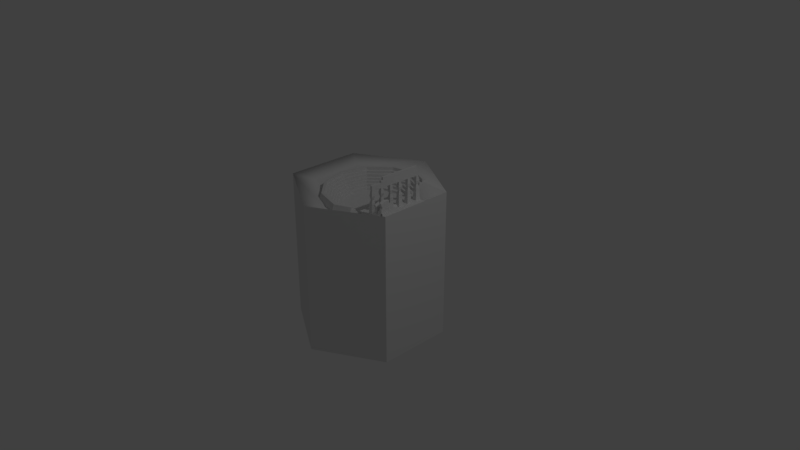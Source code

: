 # Source: ruin3.blend  (saved by Blender 2.79.0; exported with 4.5.12 LTS)
import bpy
from mathutils import Matrix  # noqa: F401  (used for matrix-valued properties, if any)

bpy.ops.wm.read_factory_settings(use_empty=True)
scene = bpy.context.scene
scene.name = 'Scene'

# ---- collections
col_collection_1 = bpy.data.collections.new('Collection 1'); scene.collection.children.link(col_collection_1)

# ---- materials (node trees are filled in below, after node groups)
mat_material_002 = bpy.data.materials.new('Material.002')
mat_material_002.alpha_threshold = 0.0
mat_material_002.use_transparent_shadow = False
mat_material_002.roughness = 0.5
mat_material_023 = bpy.data.materials.new('Material.023')
mat_material_023.alpha_threshold = 0.0
mat_material_023.use_transparent_shadow = False
mat_material_023.roughness = 0.5

# ---- material node trees

# ---- world
world_world = bpy.data.worlds.new('World'); scene.world = world_world
world_world.color = (0.05088, 0.05088, 0.05088)
world_world.use_sun_shadow = False
world_world.sun_shadow_jitter_overblur = 0.0
world_world.cycles.sampling_method = 'MANUAL'

# ---- cameras
cam_camera = bpy.data.cameras.new('Camera')
cam_camera.clip_end = 100.0
cam_camera.lens = 35.0
cam_camera.sensor_width = 32.0
cam_camera.sensor_height = 18.0
cam_camera.ortho_scale = 7.314
cam_camera.dof.focus_distance = 0.0
cam_camera.dof.aperture_fstop = 128.0

# ---- lights
light_lamp = bpy.data.lights.new('Lamp', 'POINT')
light_lamp.transmission_factor = 0.0
light_lamp.cutoff_distance = 30.0
light_lamp.energy = 100.0
light_lamp.shadow_buffer_clip_start = 1.001
light_lamp.shadow_soft_size = 0.1
light_lamp.shadow_maximum_resolution = 0.006
light_lamp.use_absolute_resolution = True

# ---- meshes
me_cylinder = bpy.data.meshes.new('Cylinder')
me_cylinder.from_pydata([(0.0, 1.0, -1.0), (0.0, 1.0, 1.0), (0.866, 0.5, -1.0), (0.866, 0.5, 1.0), (0.866, -0.5, -1.0), (0.866, -0.5, 1.0), (-8.742e-08, -1.0, -1.0), (-8.742e-08, -1.0, 1.0), (-0.866, -0.5, -1.0), (-0.866, -0.5, 1.0), (-0.866, 0.5, -1.0), (-0.866, 0.5, 1.0), (0.0, 1.0, -0.329), (0.866, 0.5, -0.329), (0.866, -0.5, -0.329), (-8.742e-08, -1.0, -0.329), (-0.866, -0.5, -0.329), (-0.866, 0.5, -0.329), (0.0, 1.0, 0.3272), (0.866, 0.5, 0.3272), (0.866, -0.5, 0.3272), (-8.742e-08, -1.0, 0.3272), (-0.866, -0.5, 0.3272), (-0.866, 0.5, 0.3272), (-6.257e-09, 0.69, 0.8994), (0.5973, 0.3448, 0.7281), (0.5987, -0.3443, 0.7083), (-6.699e-08, -0.6936, 0.8884), (-0.5987, -0.3443, 0.9447), (-0.5973, 0.3448, 0.9523), (0.05379, 0.3718, 0.5751), (0.2264, 0.1308, 0.6877), (0.2265, -0.1304, 0.6182), (0.05379, -0.3868, 0.6365), (-0.2803, -0.1909, 0.5813), (-0.2802, 0.1943, 0.6432), (-1.519e-08, 0.0043, 0.6619)], [], [(18, 1, 3, 19), (19, 3, 5, 20), (20, 5, 7, 21), (21, 7, 9, 22), (9, 7, 27, 28), (23, 11, 1, 18), (22, 9, 11, 23), (1, 11, 29, 24), (8, 16, 17, 10), (10, 17, 12, 0), (6, 15, 16, 8), (4, 14, 15, 6), (2, 13, 14, 4), (0, 12, 13, 2), (16, 22, 23, 17), (17, 23, 18, 12), (15, 21, 22, 16), (14, 20, 21, 15), (13, 19, 20, 14), (12, 18, 19, 13), (5, 3, 25, 26), (11, 9, 28, 29), (3, 1, 24, 25), (7, 5, 26, 27), (29, 28, 34, 35), (27, 26, 32, 33), (25, 24, 30, 31), (24, 29, 35, 30), (28, 27, 33, 34), (26, 25, 31, 32), (30, 35, 36), (34, 33, 36), (32, 31, 36), (35, 34, 36), (33, 32, 36), (31, 30, 36)])
me_cylinder.polygons.foreach_set('use_smooth', [0, 0, 0, 0, 1, 0, 0, 1, 0, 0, 0, 0, 0, 0, 0, 0, 0, 0, 0, 0, 1, 1, 1, 1, 1, 1, 1, 1, 1, 1, 1, 1, 1, 1, 1, 1])
_uv = me_cylinder.uv_layers.new(name='UVMap')
_uv.uv.foreach_set('vector', [0.1667, 0.2213, 0.1667, 0.3334, 0.0001035, 0.3334, 9.852e-05, 0.2213, 0.9999, 0.2212, 0.9999, 0.3334, 0.8333, 0.3334, 0.8333, 0.2212, 0.8333, 0.2212, 0.8333, 0.3334, 0.6666, 0.3334, 0.6666, 0.2212, 0.6666, 0.2212, 0.6666, 0.3334, 0.5, 0.3334, 0.5, 0.2212, 0.01493, 0.7439, 0.01834, 0.2463, 0.1694, 0.3246, 0.1646, 0.6675, 0.3334, 0.2213, 0.3334, 0.3334, 0.1667, 0.3334, 0.1667, 0.2213, 0.5, 0.2212, 0.5, 0.3334, 0.3334, 0.3334, 0.3334, 0.2213, 0.9811, 0.7457, 0.4979, 0.9952, 0.4982, 0.84, 0.831, 0.6678, 0.5, 9.425e-05, 0.5, 0.1119, 0.3334, 0.1119, 0.3334, 9.974e-05, 0.3334, 9.974e-05, 0.3334, 0.1119, 0.1667, 0.1119, 0.1667, 0.0001064, 0.6666, 9.1e-05, 0.6666, 0.1119, 0.5, 0.1119, 0.5, 9.425e-05, 0.8333, 8.916e-05, 0.8333, 0.1119, 0.6666, 0.1119, 0.6666, 9.1e-05, 0.9999, 8.916e-05, 0.9999, 0.1119, 0.8333, 0.1119, 0.8333, 8.916e-05, 0.1667, 0.0001064, 0.1667, 0.1119, 9.386e-05, 0.1119, 8.916e-05, 0.0001134, 0.5, 0.1119, 0.5, 0.2212, 0.3334, 0.2213, 0.3334, 0.1119, 0.3334, 0.1119, 0.3334, 0.2213, 0.1667, 0.2213, 0.1667, 0.1119, 0.6666, 0.1119, 0.6666, 0.2212, 0.5, 0.2212, 0.5, 0.1119, 0.8333, 0.1119, 0.8333, 0.2212, 0.6666, 0.2212, 0.6666, 0.1119, 0.9999, 0.1119, 0.9999, 0.2212, 0.8333, 0.2212, 0.8333, 0.1119, 0.1667, 0.1119, 0.1667, 0.2213, 9.852e-05, 0.2213, 9.386e-05, 0.1119, 0.4975, -0.004635, 0.9811, 0.2455, 0.8313, 0.3232, 0.4983, 0.1499, 0.4979, 0.9952, 0.01493, 0.7439, 0.1646, 0.6675, 0.4982, 0.84, 0.9811, 0.2455, 0.9811, 0.7457, 0.831, 0.6678, 0.8313, 0.3232, 0.01834, 0.2463, 0.4975, -0.004635, 0.4983, 0.1499, 0.1694, 0.3246, 0.4982, 0.84, 0.1646, 0.6675, 0.372, 0.5598, 0.4974, 0.625, 0.1694, 0.3246, 0.4983, 0.1499, 0.4977, 0.3648, 0.3716, 0.4295, 0.8313, 0.3232, 0.831, 0.6678, 0.62, 0.5583, 0.6233, 0.4298, 0.831, 0.6678, 0.4982, 0.84, 0.4974, 0.625, 0.62, 0.5583, 0.1646, 0.6675, 0.1694, 0.3246, 0.3716, 0.4295, 0.372, 0.5598, 0.4983, 0.1499, 0.8313, 0.3232, 0.6233, 0.4298, 0.4977, 0.3648, 0.62, 0.5583, 0.4974, 0.625, 0.499, 0.4956, 0.372, 0.5598, 0.3716, 0.4295, 0.499, 0.4956, 0.4977, 0.3648, 0.6233, 0.4298, 0.499, 0.4956, 0.4974, 0.625, 0.372, 0.5598, 0.499, 0.4956, 0.3716, 0.4295, 0.4977, 0.3648, 0.499, 0.4956, 0.6233, 0.4298, 0.62, 0.5583, 0.499, 0.4956])
me_cylinder.materials.append(mat_material_002)
me_cylinder.use_remesh_preserve_volume = False
me_cylinder.use_remesh_preserve_attributes = False
me_cylinder.use_mirror_vertex_groups = False
me_cylinder.update()
me_cylinder_004 = bpy.data.meshes.new('Cylinder.004')
me_cylinder_004.from_pydata([(-2.532, -0.8572, -1.0), (-2.532, -0.8572, 1.0), (-2.032, -0.9912, -1.0), (-2.032, -0.9912, 1.0), (-2.032, -2.723, -1.0), (-2.032, -2.723, 1.0), (-2.532, -2.857, -1.0), (-2.532, -2.857, 1.0), (-3.032, -2.723, -1.0), (-3.032, -2.723, 1.0), (-3.398, -2.357, -1.0), (-3.398, -2.357, 1.0), (-3.532, -1.857, -1.0), (-3.532, -1.857, 1.0), (-3.398, -1.357, -1.0), (-3.398, -1.357, 1.0), (-3.032, -0.9912, -1.0), (-3.032, -0.9912, 1.0), (-2.532, -0.8161, -1.041), (-2.532, -0.8161, 1.041), (-2.532, -2.898, -1.041), (-2.532, -2.898, 1.041), (-3.052, -2.759, -1.041), (-3.052, -2.759, 1.041), (-3.433, -2.378, -1.041), (-3.433, -2.378, 1.041), (-3.573, -1.857, -1.041), (-3.573, -1.857, 1.041), (-3.433, -1.337, -1.041), (-3.433, -1.337, 1.041), (-3.052, -0.9555, -1.041), (-3.052, -0.9555, 1.041), (-2.026, -2.717, -1.0), (-2.026, -2.763, 1.041), (-2.026, -2.734, 1.012), (-2.026, -2.717, 1.0), (-2.026, -2.763, -1.041), (-2.026, -2.734, -1.012), (-2.026, -0.9805, 1.012), (-2.026, -0.9517, 1.041), (-2.026, -0.9517, -1.041), (-2.026, -0.9974, 1.0), (-2.026, -0.9805, -1.012), (-2.026, -0.9974, -1.0), (-2.032, -0.9912, 2.615), (-2.532, -0.8572, 2.615), (-2.532, -2.857, 2.615), (-2.032, -2.723, 2.615), (-3.032, -2.723, 2.615), (-3.398, -2.357, 2.615), (-3.573, -1.857, 2.657), (-3.532, -1.857, 2.615), (-3.398, -1.357, 2.615), (-3.433, -1.337, 2.657), (-3.032, -0.9912, 2.615), (-2.026, -0.9517, 2.657), (-2.532, -0.8161, 2.657), (-3.052, -2.759, 2.657), (-2.532, -2.898, 2.657), (-3.433, -2.378, 2.657), (-3.052, -0.9555, 2.657), (-2.026, -2.763, 2.657), (-2.026, -2.734, 2.628), (-2.026, -0.9805, 2.628), (-3.627, -1.857, 2.657), (-3.477, -1.297, 2.657), (-2.01, -0.8835, 2.657), (-2.508, -0.7376, 2.657), (-3.067, -2.827, 2.657), (-2.508, -2.977, 2.657), (-3.477, -2.417, 2.657), (-3.067, -0.8876, 2.657), (-2.01, -2.831, 2.657), (-3.627, -1.857, 4.407), (-3.477, -1.297, 4.407), (-2.01, -0.8835, 4.407), (-2.508, -0.7376, 4.407), (-3.067, -2.827, 4.407), (-2.508, -2.977, 4.407), (-3.477, -2.417, 4.407), (-3.067, -0.8876, 4.407), (-2.01, -2.831, 4.407), (-3.691, -1.857, 4.407), (-3.528, -1.251, 4.407), (-1.989, -0.8026, 4.407), (-2.478, -0.6446, 4.407), (-3.085, -2.907, 4.407), (-2.478, -3.07, 4.407), (-3.528, -2.464, 4.407), (-3.085, -0.8071, 4.407), (-1.989, -2.912, 4.407), (-3.691, -1.857, 6.126), (-3.528, -1.251, 6.126), (-1.989, -0.8026, 6.126), (-2.478, -0.6446, 6.126), (-3.085, -2.907, 6.126), (-2.478, -3.07, 6.126), (-3.528, -2.464, 6.126), (-3.085, -0.8071, 6.126), (-1.989, -2.912, 6.126), (-3.752, -1.857, 6.126), (-3.577, -1.206, 6.126), (-1.963, -0.7245, 6.126), (-2.449, -0.5548, 6.126), (-3.1, -2.985, 6.126), (-2.449, -3.16, 6.126), (-3.577, -2.508, 6.126), (-3.1, -0.7293, 6.126), (-1.963, -2.99, 6.126), (-3.752, -1.857, 7.76), (-3.577, -1.206, 7.76), (-1.963, -0.7245, 7.76), (-2.449, -0.5548, 7.76), (-3.1, -2.985, 7.76), (-2.449, -3.16, 7.76), (-3.577, -2.508, 7.76), (-3.1, -0.7293, 7.76), (-1.963, -2.99, 7.76), (-3.815, -1.857, 7.76), (-3.628, -1.159, 7.76), (-1.933, -0.6421, 7.76), (-2.418, -0.4601, 7.76), (-3.116, -3.067, 7.76), (-2.418, -3.254, 7.76), (-3.628, -2.556, 7.76), (-3.116, -0.6473, 7.76), (-1.933, -3.072, 7.76), (-3.815, -1.857, 9.774), (-3.628, -1.159, 9.774), (-1.933, -0.6421, 9.774), (-2.418, -0.4601, 9.774), (-3.116, -3.067, 9.774), (-2.418, -3.254, 9.774), (-3.628, -2.556, 9.774), (-3.116, -0.6473, 9.774), (-1.933, -3.072, 9.774), (-3.881, -1.857, 9.774), (-3.68, -1.109, 9.774), (-1.892, -0.5556, 9.774), (-2.384, -0.3606, 9.774), (-3.132, -3.153, 9.774), (-2.384, -3.354, 9.774), (-3.68, -2.606, 9.774), (-3.132, -0.5611, 9.774), (-1.892, -3.159, 9.774), (-3.881, -1.857, 11.53), (-3.68, -1.109, 11.53), (-1.892, -0.5556, 11.53), (-2.384, -0.3606, 11.53), (-3.132, -3.153, 11.53), (-2.384, -3.354, 11.53), (-3.68, -2.606, 11.53), (-3.132, -0.5611, 11.53), (-1.892, -3.159, 11.53), (-3.947, -1.857, 11.53), (-3.733, -1.059, 11.53), (-1.863, -0.4681, 11.53), (-2.35, -0.2601, 11.53), (-3.148, -3.24, 11.53), (-2.35, -3.454, 11.53), (-3.733, -2.656, 11.53), (-3.148, -0.474, 11.53), (-1.863, -3.246, 11.53), (-3.947, -1.857, 13.76), (-3.733, -1.059, 13.76), (-1.863, -0.4681, 13.76), (-2.35, -0.2601, 13.76), (-3.148, -3.24, 13.76), (-2.35, -3.454, 13.76), (-3.733, -2.656, 13.76), (-3.148, -0.474, 13.76), (-1.863, -3.246, 13.76), (-4.018, -1.857, 13.76), (-3.789, -1.004, 13.76), (-1.811, -0.3738, 13.76), (-2.312, -0.1517, 13.76), (-3.165, -3.334, 13.76), (-2.312, -3.563, 13.76), (-3.789, -2.71, 13.76), (-3.165, -0.3802, 13.76), (-1.811, -3.341, 13.76), (-2.236, 0.1469, -1.041), (-2.236, -3.861, -1.041), (-3.239, -3.593, -1.041), (-3.972, -2.859, -1.041), (-4.241, -1.857, -1.041), (-3.972, -0.8552, -1.041), (-3.239, -0.1216, -1.041), (-1.698, -3.6, -1.041), (-1.698, -0.1142, -1.041), (-0.8643, -1.688, 5.179)], [], [(9, 11, 49, 48), (27, 25, 59, 50), (16, 14, 28, 30), (6, 4, 37, 36, 20), (13, 15, 52, 51), (31, 29, 53, 60), (2, 0, 18, 40, 42), (10, 8, 22, 24), (3, 1, 17, 15, 13, 11, 9, 7, 5, 35, 41), (7, 9, 48, 46), (0, 2, 43, 32, 4, 6, 8, 10, 12, 14, 16), (18, 19, 39, 40), (20, 21, 23, 22), (22, 23, 25, 24), (24, 25, 27, 26), (26, 27, 29, 28), (28, 29, 31, 30), (30, 31, 19, 18), (12, 10, 24, 26), (25, 23, 57, 59), (8, 6, 20, 22), (0, 16, 30, 18), (3, 41, 38), (21, 33, 61, 58), (33, 34, 62, 61), (4, 32, 37), (14, 12, 26, 28), (42, 43, 2), (36, 33, 21, 20), (34, 33, 36, 37, 32, 43, 42, 40, 39, 38, 41, 35), (34, 35, 5), (52, 54, 60, 53), (47, 46, 58, 61, 62), (45, 44, 63, 55, 56), (48, 57, 59, 49), (51, 52, 53, 50), (49, 51, 50, 59), (46, 58, 57, 48), (54, 45, 56, 60), (15, 17, 54, 52), (3, 38, 63, 44), (23, 21, 58, 57), (19, 31, 60, 56), (38, 39, 55, 63), (34, 5, 47, 62), (17, 1, 45, 54), (1, 3, 44, 45), (29, 27, 50, 53), (11, 13, 51, 49), (5, 7, 46, 47), (39, 19, 56, 55), (56, 67, 71, 60), (53, 65, 64, 50), (59, 70, 68, 57), (55, 66, 67, 56), (58, 61, 72, 69), (60, 71, 65, 53), (50, 64, 70, 59), (57, 68, 69, 58), (66, 75, 76, 67), (69, 72, 81, 78), (71, 80, 74, 65), (64, 73, 79, 70), (68, 77, 78, 69), (67, 76, 80, 71), (65, 74, 73, 64), (70, 79, 77, 68), (80, 89, 83, 74), (73, 82, 88, 79), (77, 86, 87, 78), (76, 85, 89, 80), (74, 83, 82, 73), (79, 88, 86, 77), (75, 84, 85, 76), (78, 81, 90, 87), (85, 94, 98, 89), (83, 92, 91, 82), (88, 97, 95, 86), (84, 93, 94, 85), (87, 90, 99, 96), (89, 98, 92, 83), (82, 91, 97, 88), (86, 95, 96, 87), (92, 101, 100, 91), (97, 106, 104, 95), (93, 102, 103, 94), (96, 99, 108, 105), (98, 107, 101, 92), (91, 100, 106, 97), (95, 104, 105, 96), (94, 103, 107, 98), (105, 108, 117, 114), (107, 116, 110, 101), (100, 109, 115, 106), (104, 113, 114, 105), (103, 112, 116, 107), (101, 110, 109, 100), (106, 115, 113, 104), (102, 111, 112, 103), (109, 118, 124, 115), (113, 122, 123, 114), (112, 121, 125, 116), (110, 119, 118, 109), (115, 124, 122, 113), (111, 120, 121, 112), (114, 117, 126, 123), (116, 125, 119, 110), (121, 130, 134, 125), (119, 128, 127, 118), (124, 133, 131, 122), (120, 129, 130, 121), (123, 126, 135, 132), (125, 134, 128, 119), (118, 127, 133, 124), (122, 131, 132, 123), (133, 142, 140, 131), (129, 138, 139, 130), (132, 135, 144, 141), (134, 143, 137, 128), (127, 136, 142, 133), (131, 140, 141, 132), (130, 139, 143, 134), (128, 137, 136, 127), (141, 144, 153, 150), (143, 152, 146, 137), (136, 145, 151, 142), (140, 149, 150, 141), (139, 148, 152, 143), (137, 146, 145, 136), (142, 151, 149, 140), (138, 147, 148, 139), (149, 158, 159, 150), (148, 157, 161, 152), (146, 155, 154, 145), (151, 160, 158, 149), (147, 156, 157, 148), (150, 153, 162, 159), (152, 161, 155, 146), (145, 154, 160, 151), (157, 166, 170, 161), (155, 164, 163, 154), (160, 169, 167, 158), (156, 165, 166, 157), (159, 162, 171, 168), (161, 170, 164, 155), (154, 163, 169, 160), (158, 167, 168, 159), (165, 174, 175, 166), (168, 171, 180, 177), (170, 179, 173, 164), (163, 172, 178, 169), (167, 176, 177, 168), (166, 175, 179, 170), (164, 173, 172, 163), (169, 178, 176, 167), (26, 24, 184, 185), (18, 30, 187, 181), (18, 40, 189, 181), (22, 20, 182, 183), (28, 26, 185, 186), (36, 20, 182, 188), (22, 24, 184, 183), (28, 30, 187, 186), (173, 172, 185, 186), (179, 173, 186, 187), (175, 179, 187, 181), (174, 175, 181, 189), (172, 178, 184, 185), (178, 176, 183, 184), (176, 177, 182, 183), (177, 182, 188, 180), (39, 40, 189, 174, 165, 156, 147, 138, 129, 120, 111, 102, 93, 84, 75, 66, 55), (72, 81, 90, 99, 108, 117, 126, 135, 144, 153, 162, 171, 180, 188, 36, 33, 61)])
_uv = me_cylinder_004.uv_layers.new(name='UVMap')
_uv.uv.foreach_set('vector', [0.581, 0.509, 0.6387, 0.509, 0.6387, 0.9455, 0.581, 0.9455, 0.3258, 0.5377, 0.3802, 0.5377, 0.3802, 0.9324, 0.3258, 0.9324, 0.1255, 0.1199, 0.06522, 0.2257, 0.05785, 0.2145, 0.1214, 0.1025, 0.1694, 0.7553, 0.2647, 0.7389, 0.2641, 0.7482, 0.2601, 0.7636, 0.1677, 0.776, 0.3281, 0.3416, 0.3858, 0.3416, 0.3858, 0.7781, 0.3281, 0.7781, 0.2172, 0.5377, 0.2715, 0.5377, 0.2715, 0.9324, 0.2172, 0.9324, 0.2926, 0.1123, 0.2039, 0.08297, 0.2036, 0.06299, 0.289, 0.08789, 0.2924, 0.1036, 0.04597, 0.5441, 0.09345, 0.6814, 0.08751, 0.6972, 0.03741, 0.5515, 0.6777, 0.185, 0.7622, 0.2096, 0.8236, 0.2978, 0.8558, 0.4223, 0.8576, 0.5552, 0.8315, 0.6703, 0.7846, 0.7453, 0.7269, 0.766, 0.6705, 0.7277, 0.6669, 0.7237, 0.6742, 0.1871, 0.455, 0.509, 0.5127, 0.509, 0.5127, 0.9455, 0.455, 0.9455, 0.6867, 0.6816, 0.6434, 0.9693, 0.6412, 0.9867, 0.2237, 0.8833, 0.2212, 0.8798, 0.2005, 0.5777, 0.2438, 0.29, 0.3406, 0.09334, 0.465, 0.04036, 0.5837, 0.1453, 0.6648, 0.38, 0.1629, 0.02903, 0.1629, 0.5377, 0.1101, 0.5377, 0.1101, 0.02903, 0.4888, 0.02903, 0.4888, 0.5377, 0.4345, 0.5377, 0.4345, 0.02903, 0.4345, 0.02903, 0.4345, 0.5377, 0.3802, 0.5377, 0.3802, 0.02903, 0.3802, 0.02903, 0.3802, 0.5377, 0.3258, 0.5377, 0.3258, 0.02903, 0.3258, 0.02903, 0.3258, 0.5377, 0.2715, 0.5377, 0.2715, 0.02903, 0.2715, 0.02903, 0.2715, 0.5377, 0.2172, 0.5377, 0.2172, 0.02903, 0.2172, 0.02903, 0.2172, 0.5377, 0.1629, 0.5377, 0.1629, 0.02903, 0.03624, 0.3789, 0.04597, 0.5441, 0.03741, 0.5515, 0.0272, 0.3766, 0.3802, 0.5377, 0.4345, 0.5377, 0.4345, 0.9324, 0.3802, 0.9324, 0.09345, 0.6814, 0.1694, 0.7553, 0.1677, 0.776, 0.08751, 0.6972, 0.2039, 0.08297, 0.1255, 0.1199, 0.1214, 0.1025, 0.2036, 0.06299, 0.6777, 0.185, 0.6742, 0.1871, 0.6793, 0.1743, 0.4888, 0.5377, 0.5416, 0.5377, 0.5416, 0.9324, 0.4888, 0.9324, 0.6764, 0.754, 0.6715, 0.739, 0.8876, 0.939, 0.8921, 0.9529, 0.2647, 0.7389, 0.2683, 0.7351, 0.2641, 0.7482, 0.06522, 0.2257, 0.03624, 0.3789, 0.0272, 0.3766, 0.05785, 0.2145, 0.2924, 0.1036, 0.2963, 0.1181, 0.2926, 0.1123, 0.5416, 0.02903, 0.5416, 0.5377, 0.4888, 0.5377, 0.4888, 0.02903, 0.8714, 0.739, 0.8812, 0.754, 0.04712, 0.7636, 0.05525, 0.7482, 0.06359, 0.7351, 0.1197, 0.1181, 0.1119, 0.1036, 0.1051, 0.08789, 0.8974, 0.1614, 0.8871, 0.1743, 0.8769, 0.1871, 0.8623, 0.7237, 0.6715, 0.739, 0.6669, 0.7237, 0.6705, 0.7277, 0.2268, 0.7681, 0.2845, 0.7681, 0.2857, 0.7836, 0.2256, 0.7836, 0.8868, 0.9314, 0.9484, 0.8009, 0.9569, 0.8131, 0.8921, 0.9529, 0.8876, 0.939, 0.9498, 0.1934, 0.8957, 0.04098, 0.897, 0.03364, 0.9024, 0.02097, 0.9593, 0.1835, 0.581, 0.9455, 0.5798, 0.9609, 0.6399, 0.9609, 0.6387, 0.9455, 0.3281, 0.7781, 0.3858, 0.7781, 0.387, 0.7935, 0.3269, 0.7935, 0.518, 0.9455, 0.5757, 0.9455, 0.5769, 0.9609, 0.5168, 0.9609, 0.455, 0.9455, 0.4538, 0.9609, 0.5139, 0.9609, 0.5127, 0.9455, 0.1638, 0.7681, 0.2215, 0.7681, 0.2227, 0.7836, 0.1626, 0.7836, 0.2268, 0.3316, 0.2845, 0.3316, 0.2845, 0.7681, 0.2268, 0.7681, 0.6777, 0.185, 0.6793, 0.1743, 0.897, 0.03364, 0.8957, 0.04098, 0.4345, 0.5377, 0.4888, 0.5377, 0.4888, 0.9324, 0.4345, 0.9324, 0.1629, 0.5377, 0.2172, 0.5377, 0.2172, 0.9324, 0.1629, 0.9324, 0.6793, 0.1743, 0.6845, 0.1614, 0.9024, 0.02097, 0.897, 0.03364, 0.6715, 0.739, 0.6705, 0.7277, 0.8868, 0.9314, 0.8876, 0.939, 0.1638, 0.3316, 0.2215, 0.3316, 0.2215, 0.7681, 0.1638, 0.7681, 0.7019, 0.3534, 0.6777, 0.185, 0.8957, 0.04098, 0.9498, 0.1934, 0.2715, 0.5377, 0.3258, 0.5377, 0.3258, 0.9324, 0.2715, 0.9324, 0.518, 0.509, 0.5757, 0.509, 0.5757, 0.9455, 0.518, 0.9455, 0.6705, 0.7277, 0.7066, 0.5525, 0.9484, 0.8009, 0.8868, 0.9314, 0.1101, 0.5377, 0.1629, 0.5377, 0.1629, 0.9324, 0.1101, 0.9324, 0.1276, 0.08668, 0.1128, 0.09138, 0.31, 0.09125, 0.3109, 0.08656, 0.7383, 0.09137, 0.7293, 0.09491, 0.9265, 0.09491, 0.9217, 0.09137, 0.04762, 0.09137, 0.0465, 0.09533, 0.2437, 0.09533, 0.231, 0.09137, 0.4665, 0.0704, 0.4704, 0.07508, 0.6981, 0.07284, 0.6963, 0.06732, 0.2252, 0.06732, 0.455, 0.0704, 0.4511, 0.07508, 0.2234, 0.07284, 0.7445, 0.08656, 0.7318, 0.09052, 0.929, 0.09052, 0.9279, 0.08656, 0.3903, 0.09137, 0.3855, 0.09491, 0.5827, 0.09491, 0.5737, 0.09137, 0.4205, 0.08656, 0.4208, 0.09125, 0.6179, 0.09234, 0.6038, 0.08757, 0.4704, 0.07508, 0.5196, 0.193, 0.7474, 0.1907, 0.6981, 0.07284, 0.2234, 0.07284, 0.4511, 0.07508, 0.4019, 0.193, 0.1741, 0.1907, 0.7318, 0.09052, 0.7318, 0.2087, 0.929, 0.2087, 0.929, 0.09052, 0.3855, 0.09491, 0.3855, 0.213, 0.5827, 0.213, 0.5827, 0.09491, 0.4208, 0.09125, 0.4043, 0.2093, 0.6014, 0.2104, 0.6179, 0.09234, 0.1128, 0.09138, 0.1148, 0.2095, 0.312, 0.2094, 0.31, 0.09125, 0.7293, 0.09491, 0.7293, 0.213, 0.9265, 0.213, 0.9265, 0.09491, 0.0465, 0.09533, 0.0465, 0.2135, 0.2437, 0.2135, 0.2437, 0.09533, 0.7318, 0.2087, 0.7166, 0.2133, 0.9301, 0.2133, 0.929, 0.2087, 0.3855, 0.213, 0.3799, 0.2172, 0.5935, 0.2172, 0.5827, 0.213, 0.4043, 0.2093, 0.405, 0.2149, 0.6185, 0.2161, 0.6014, 0.2104, 0.1148, 0.2095, 0.09705, 0.2151, 0.3106, 0.2149, 0.312, 0.2094, 0.7293, 0.213, 0.7185, 0.2172, 0.9321, 0.2172, 0.9265, 0.213, 0.0465, 0.2135, 0.04538, 0.2181, 0.2589, 0.2181, 0.2437, 0.2135, 0.5196, 0.193, 0.5231, 0.1986, 0.7492, 0.1973, 0.7474, 0.1907, 0.1741, 0.1907, 0.4019, 0.193, 0.3984, 0.1986, 0.1723, 0.1973, 0.09705, 0.2151, 0.09899, 0.331, 0.3125, 0.3309, 0.3106, 0.2149, 0.7185, 0.2172, 0.7185, 0.3331, 0.9321, 0.3331, 0.9321, 0.2172, 0.04538, 0.2181, 0.04538, 0.3341, 0.2589, 0.3341, 0.2589, 0.2181, 0.5231, 0.1986, 0.5509, 0.3145, 0.777, 0.3132, 0.7492, 0.1973, 0.1723, 0.1973, 0.3984, 0.1986, 0.3706, 0.3145, 0.1445, 0.3132, 0.7166, 0.2133, 0.7166, 0.3293, 0.9301, 0.3293, 0.9301, 0.2133, 0.3799, 0.2172, 0.3799, 0.3332, 0.5935, 0.3331, 0.5935, 0.2172, 0.405, 0.2149, 0.3888, 0.3308, 0.6023, 0.332, 0.6185, 0.2161, 0.7185, 0.3331, 0.7081, 0.3371, 0.9374, 0.3371, 0.9321, 0.3331, 0.04538, 0.3341, 0.04449, 0.3385, 0.2739, 0.3385, 0.2589, 0.3341, 0.5509, 0.3145, 0.552, 0.32, 0.7785, 0.3196, 0.777, 0.3132, 0.1445, 0.3132, 0.3706, 0.3145, 0.3695, 0.32, 0.143, 0.3196, 0.7166, 0.3293, 0.7016, 0.3337, 0.931, 0.3337, 0.9301, 0.3293, 0.3799, 0.3332, 0.3746, 0.3371, 0.604, 0.3371, 0.5935, 0.3331, 0.3888, 0.3308, 0.3898, 0.3362, 0.6191, 0.3374, 0.6023, 0.332, 0.09899, 0.331, 0.08158, 0.3364, 0.3109, 0.3362, 0.3125, 0.3309, 0.143, 0.3196, 0.3695, 0.32, 0.3601, 0.4303, 0.1336, 0.4299, 0.7016, 0.3337, 0.7016, 0.4441, 0.931, 0.4441, 0.931, 0.3337, 0.3746, 0.3371, 0.3746, 0.4474, 0.604, 0.4474, 0.604, 0.3371, 0.3898, 0.3362, 0.3744, 0.4464, 0.6037, 0.4477, 0.6191, 0.3374, 0.08158, 0.3364, 0.08343, 0.4467, 0.3128, 0.4466, 0.3109, 0.3362, 0.7081, 0.3371, 0.7081, 0.4474, 0.9374, 0.4474, 0.9374, 0.3371, 0.04449, 0.3385, 0.04449, 0.4489, 0.2739, 0.4489, 0.2739, 0.3385, 0.552, 0.32, 0.5614, 0.4303, 0.7879, 0.4299, 0.7785, 0.3196, 0.3746, 0.4474, 0.369, 0.4515, 0.6151, 0.4515, 0.604, 0.4474, 0.3744, 0.4464, 0.3756, 0.4521, 0.6215, 0.4534, 0.6037, 0.4477, 0.08343, 0.4467, 0.06486, 0.4523, 0.3109, 0.4522, 0.3128, 0.4466, 0.7081, 0.4474, 0.697, 0.4515, 0.943, 0.4515, 0.9374, 0.4474, 0.04449, 0.4489, 0.04371, 0.4535, 0.2898, 0.4535, 0.2739, 0.4489, 0.5614, 0.4303, 0.5611, 0.4363, 0.7891, 0.4366, 0.7879, 0.4299, 0.1336, 0.4299, 0.3601, 0.4303, 0.3604, 0.4363, 0.1324, 0.4366, 0.7016, 0.4441, 0.6857, 0.4487, 0.9318, 0.4487, 0.931, 0.4441, 0.06486, 0.4523, 0.06713, 0.5882, 0.3132, 0.588, 0.3109, 0.4522, 0.697, 0.4515, 0.697, 0.5874, 0.943, 0.5874, 0.943, 0.4515, 0.04371, 0.4535, 0.04371, 0.5894, 0.2898, 0.5894, 0.2898, 0.4535, 0.5611, 0.4363, 0.5524, 0.5721, 0.7804, 0.5725, 0.7891, 0.4366, 0.1324, 0.4366, 0.3604, 0.4363, 0.3691, 0.5721, 0.1411, 0.5725, 0.6857, 0.4487, 0.6857, 0.5846, 0.9318, 0.5846, 0.9318, 0.4487, 0.369, 0.4515, 0.3691, 0.5874, 0.6151, 0.5874, 0.6151, 0.4515, 0.3756, 0.4521, 0.3566, 0.5879, 0.6026, 0.5892, 0.6215, 0.4534, 0.04371, 0.5894, 0.04303, 0.5943, 0.3066, 0.5943, 0.2898, 0.5894, 0.5524, 0.5721, 0.5488, 0.5785, 0.7815, 0.5795, 0.7804, 0.5725, 0.1411, 0.5725, 0.3691, 0.5721, 0.3727, 0.5785, 0.14, 0.5795, 0.6857, 0.5846, 0.6689, 0.5895, 0.9325, 0.5895, 0.9318, 0.5846, 0.3691, 0.5874, 0.3633, 0.5917, 0.6268, 0.5917, 0.6151, 0.5874, 0.3566, 0.5879, 0.3581, 0.5938, 0.6215, 0.5952, 0.6026, 0.5892, 0.06713, 0.5882, 0.04744, 0.5941, 0.311, 0.5939, 0.3132, 0.588, 0.697, 0.5874, 0.6852, 0.5917, 0.9488, 0.5917, 0.943, 0.5874, 0.14, 0.5795, 0.3727, 0.5785, 0.3947, 0.6972, 0.162, 0.6982, 0.6689, 0.5895, 0.6689, 0.7082, 0.9325, 0.7082, 0.9325, 0.5895, 0.3633, 0.5917, 0.3633, 0.7104, 0.6268, 0.7104, 0.6268, 0.5917, 0.3581, 0.5938, 0.3415, 0.7124, 0.605, 0.7139, 0.6215, 0.5952, 0.04744, 0.5941, 0.04943, 0.7128, 0.313, 0.7126, 0.311, 0.5939, 0.6852, 0.5917, 0.6852, 0.7104, 0.9488, 0.7104, 0.9488, 0.5917, 0.04303, 0.5943, 0.04303, 0.713, 0.3066, 0.713, 0.3066, 0.5943, 0.5488, 0.5785, 0.5268, 0.6972, 0.7595, 0.6982, 0.7815, 0.5795, 0.3415, 0.7124, 0.3431, 0.7184, 0.6243, 0.7199, 0.605, 0.7139, 0.04943, 0.7128, 0.02938, 0.7188, 0.3107, 0.7186, 0.313, 0.7126, 0.6852, 0.7104, 0.6734, 0.7147, 0.9546, 0.7147, 0.9488, 0.7104, 0.04303, 0.713, 0.04244, 0.7179, 0.3237, 0.7179, 0.3066, 0.713, 0.5268, 0.6972, 0.5279, 0.7034, 0.7604, 0.7053, 0.7595, 0.6982, 0.162, 0.6982, 0.3947, 0.6972, 0.3936, 0.7034, 0.1611, 0.7053, 0.6689, 0.7082, 0.6518, 0.7131, 0.933, 0.7131, 0.9325, 0.7082, 0.3633, 0.7104, 0.3574, 0.7147, 0.6387, 0.7147, 0.6268, 0.7104, 0.02938, 0.7188, 0.03191, 0.8692, 0.3132, 0.869, 0.3107, 0.7186, 0.6734, 0.7147, 0.6734, 0.8651, 0.9546, 0.8651, 0.9546, 0.7147, 0.04244, 0.7179, 0.04245, 0.8683, 0.3237, 0.8683, 0.3237, 0.7179, 0.5279, 0.7034, 0.4739, 0.8536, 0.7065, 0.8556, 0.7604, 0.7053, 0.1611, 0.7053, 0.3936, 0.7034, 0.4476, 0.8536, 0.215, 0.8556, 0.6518, 0.7131, 0.6518, 0.8635, 0.933, 0.8635, 0.933, 0.7131, 0.3574, 0.7147, 0.3575, 0.8651, 0.6387, 0.8651, 0.6387, 0.7147, 0.3431, 0.7184, 0.3221, 0.8688, 0.6033, 0.8703, 0.6243, 0.7199, 0.4739, 0.8536, 0.4665, 0.8608, 0.7072, 0.8633, 0.7065, 0.8556, 0.215, 0.8556, 0.4476, 0.8536, 0.455, 0.8608, 0.2143, 0.8633, 0.6518, 0.8635, 0.6332, 0.8688, 0.9335, 0.8688, 0.933, 0.8635, 0.3575, 0.8651, 0.3512, 0.8698, 0.6516, 0.8698, 0.6387, 0.8651, 0.3221, 0.8688, 0.324, 0.8752, 0.6243, 0.8768, 0.6033, 0.8703, 0.03191, 0.8692, 0.01011, 0.8756, 0.3105, 0.8754, 0.3132, 0.869, 0.6734, 0.8651, 0.6605, 0.8698, 0.9609, 0.8698, 0.9546, 0.8651, 0.04245, 0.8683, 0.04195, 0.8736, 0.3423, 0.8736, 0.3237, 0.8683, 0.2664, 0.9608, 0.2064, 0.9608, 0.1701, 0.7865, 0.2857, 0.7865, 0.1651, 0.1941, 0.1626, 0.04864, 0.2579, 0.04864, 0.2627, 0.3287, 0.4768, 0.6979, 0.4804, 0.451, 0.6548, 0.419, 0.6726, 0.6979, 0.4221, 0.04864, 0.4221, 0.1943, 0.3269, 0.3387, 0.3269, 0.05836, 0.4062, 0.9707, 0.3462, 0.9707, 0.3269, 0.7965, 0.4425, 0.7965, 0.468, 0.451, 0.4717, 0.6979, 0.2758, 0.6979, 0.2936, 0.419, 0.3531, 0.07383, 0.4579, 0.07383, 0.4658, 0.4139, 0.264, 0.4139, 0.4787, 0.07383, 0.5836, 0.07383, 0.6726, 0.4139, 0.4709, 0.4139, 0.08692, 0.7867, 0.0872, 0.02, 0.8951, 0.0458, 0.8948, 0.9467, 0.07932, 0.7591, 0.0796, 0.08141, 0.8875, 0.1302, 0.8872, 0.9265, 0.07172, 0.8407, 0.05451, 0.2016, 0.8623, 0.1322, 0.8825, 0.8831, 0.05105, 0.8773, 0.03035, 0.1333, 0.8633, 0.09907, 0.8858, 0.9115, 0.07862, 0.805, 0.07891, 0.06381, 0.8868, 0.05586, 0.8865, 0.9268, 0.09153, 0.8405, 0.09181, 0.06599, 0.8998, 0.02789, 0.8994, 0.9379, 0.08786, 0.8383, 0.08815, 0.1311, 0.8961, 0.08061, 0.8958, 0.9117, 0.06721, 0.7993, 0.9041, 0.9188, 0.8778, 0.07365, 0.04319, 0.02529, 0.2465, 0.3727, 0.141, 0.03963, 0.7498, 0.038, 0.8505, 0.9614, 0.774, 0.962, 0.6106, 0.882, 0.4271, 0.8834, 0.1412, 0.5611, 0.1409, 0.5608, 0.202, 0.5604, 0.2018, 0.5601, 0.2629, 0.5597, 0.263, 0.5597, 0.2631, 0.5598, 0.2631, 0.5598, 0.2631, 0.5598, 0.3391, 0.5587, 0.2138, 0.5457, 0.2138, 0.5457, 0.2138, 0.5457, 0.2137, 0.5456, 0.2136, 0.5456, 0.1376, 0.546, 0.1379, 0.5463, 0.06186, 0.5467, 0.06214, 0.547, 0.4179, 0.8722, 0.6462, 0.8708, 0.8494, 0.9516, 0.9447, 0.951, 0.8192, 0.01921, 0.06187, 0.02087, 0.1932, 0.357, 0.3084, 0.5447])
me_cylinder_004.use_remesh_preserve_volume = False
me_cylinder_004.use_remesh_preserve_attributes = False
me_cylinder_004.use_mirror_vertex_groups = False
me_cylinder_004.update()
me_cube_006 = bpy.data.meshes.new('Cube.006')
me_cube_006.from_pydata([(-1.0, -1.0, -1.0), (-1.0, -1.0, 1.0), (-1.0, 1.0, -1.0), (-1.0, 1.0, 1.0), (1.0, -1.0, -1.0), (1.0, -1.0, 1.0), (1.0, 1.0, -1.0), (1.0, 1.0, 1.0), (-1.0, 0.4368, -1.0), (-1.0, 0.4368, 1.0), (1.0, 0.4368, -1.0), (1.0, 0.4368, 1.0), (-0.8182, 1.0, 1.0), (-0.6364, 1.0, 1.0), (-0.4545, 1.0, 1.0), (-0.2727, 1.0, 1.0), (-0.09091, 1.0, 1.0), (0.09091, 1.0, 1.0), (0.2727, 1.0, 1.0), (0.4545, 1.0, 1.0), (0.6364, 1.0, 1.0), (0.8182, 1.0, 1.0), (-0.8182, 0.4368, 1.0), (-0.6364, 0.4368, 1.0), (-0.4545, 0.4368, 1.0), (-0.2727, 0.4368, 1.0), (-0.09091, 0.4368, 1.0), (0.09091, 0.4368, 1.0), (0.2727, 0.4368, 1.0), (0.4545, 0.4368, 1.0), (0.6364, 0.4368, 1.0), (0.8182, 0.4368, 1.0), (-0.9806, 0.4969, 2.861), (-0.9806, 0.9399, 2.861), (0.841, 0.9292, 2.861), (0.9772, 0.9292, 2.861), (0.9772, 0.5075, 2.861), (0.841, 0.5075, 2.861), (-0.8376, 0.9399, 2.861), (-0.6096, 0.917, 2.861), (-0.4813, 0.917, 2.861), (-0.2442, 0.9117, 2.861), (-0.1194, 0.9117, 2.861), (0.1167, 0.9201, 2.861), (0.2469, 0.9201, 2.861), (0.4798, 0.9216, 2.861), (0.6111, 0.9216, 2.861), (-0.8376, 0.4969, 2.861), (-0.6096, 0.5197, 2.861), (-0.4813, 0.5197, 2.861), (-0.2442, 0.525, 2.861), (-0.1194, 0.525, 2.861), (0.1167, 0.5166, 2.861), (0.2469, 0.5166, 2.861), (0.4798, 0.5151, 2.861), (0.6111, 0.5151, 2.861), (-1.0, 2.085, 1.0), (-1.0, 2.085, -1.0), (1.0, 2.085, -1.0), (-0.2442, 0.9117, 4.257), (1.0, 2.085, 1.0), (-0.4813, 0.917, 4.257), (-0.6096, 0.917, 4.257), (-0.8376, 0.9399, 4.257), (0.841, 0.5075, 4.257), (0.9772, 0.5075, 4.257), (0.9772, 0.9292, 4.257), (0.841, 0.9292, 4.257), (-0.9806, 0.9399, 4.257), (-0.9806, 0.4969, 4.257), (-0.1194, 0.9117, 4.257), (0.1167, 0.9201, 4.257), (0.2469, 0.9201, 4.257), (0.4798, 0.9216, 4.257), (0.6111, 0.9216, 4.257), (-0.8376, 0.4969, 4.257), (-0.6096, 0.5197, 4.257), (-0.4813, 0.5197, 4.257), (-0.2442, 0.525, 4.257), (-0.1194, 0.525, 4.257), (0.1167, 0.5166, 4.257), (0.2469, 0.5166, 4.257), (0.4798, 0.5151, 4.257), (0.6111, 0.5151, 4.257), (-0.9436, 0.6116, 5.169), (-0.8746, 0.6116, 5.169), (0.5129, 0.8192, 5.169), (0.578, 0.8192, 5.169), (0.1487, 0.821, 5.169), (0.2149, 0.821, 5.169), (-0.2142, 0.8186, 5.169), (-0.1495, 0.8186, 5.169), (-0.5805, 0.8269, 5.169), (-0.5104, 0.8269, 5.169), (-0.9436, 0.8252, 5.169), (-0.8746, 0.8252, 5.169), (0.8749, 0.6124, 5.169), (0.9433, 0.6124, 5.169), (0.9433, 0.8243, 5.169), (0.8749, 0.8243, 5.169), (-0.1495, 0.6181, 5.169), (0.1487, 0.6157, 5.169), (0.2149, 0.6157, 5.169), (0.5129, 0.6176, 5.169), (0.578, 0.6176, 5.169), (-0.2142, 0.6181, 5.169), (-0.5805, 0.6098, 5.169), (-0.5104, 0.6098, 5.169), (-0.982, 0.4924, 6.226), (-0.8361, 0.4924, 6.226), (0.4806, 0.9192, 6.226), (0.6103, 0.9192, 6.226), (0.1168, 0.9197, 6.226), (0.2468, 0.9197, 6.226), (-0.2513, 0.9336, 6.226), (-0.1124, 0.9336, 6.226), (-0.6142, 0.9312, 6.226), (-0.4767, 0.9312, 6.226), (-0.982, 0.9444, 6.226), (-0.8361, 0.9444, 6.226), (0.846, 0.5228, 6.226), (0.9722, 0.5228, 6.226), (0.9722, 0.9139, 6.226), (0.846, 0.9139, 6.226), (-0.1124, 0.5032, 6.226), (0.1168, 0.517, 6.226), (0.2468, 0.517, 6.226), (0.4806, 0.5175, 6.226), (0.6103, 0.5175, 6.226), (-0.2513, 0.5032, 6.226), (-0.6142, 0.5055, 6.226), (-0.4767, 0.5055, 6.226), (-0.9435, 0.6116, 7.607), (-0.8746, 0.6116, 7.607), (0.5078, 0.8351, 7.607), (0.5831, 0.8351, 7.607), (0.1462, 0.8288, 7.607), (0.2175, 0.8288, 7.607), (-0.2185, 0.8319, 7.607), (-0.1452, 0.8319, 7.607), (-0.5819, 0.8312, 7.607), (-0.509, 0.8312, 7.607), (-0.9435, 0.8251, 7.607), (-0.8746, 0.8251, 7.607), (0.8698, 0.5968, 7.607), (0.9483, 0.5968, 7.607), (0.9483, 0.84, 7.607), (0.8698, 0.84, 7.607), (-0.1452, 0.6049, 7.607), (0.1462, 0.608, 7.607), (0.2175, 0.608, 7.607), (0.5078, 0.6016, 7.607), (0.5831, 0.6016, 7.607), (-0.2185, 0.6049, 7.607), (-0.5819, 0.6056, 7.607), (-0.509, 0.6056, 7.607), (-0.9435, 0.6116, 8.922), (-0.8746, 0.6116, 8.922), (0.5831, 0.8351, 8.922), (-0.9435, 0.8251, 8.922), (-0.8746, 0.8251, 8.922), (0.9483, 0.5968, 8.922), (0.9483, 0.84, 8.922), (0.5831, 0.6016, 8.922), (0.5078, 0.8351, 9.561), (0.5831, 0.8351, 9.561), (0.5078, 0.6016, 9.561), (0.5831, 0.6016, 9.561), (-0.8746, 0.8251, 9.561), (-0.8746, 0.6116, 9.561), (0.5078, 0.8351, 10.29), (0.5078, 0.6016, 10.29), (-0.8746, 0.8251, 10.29), (-0.8746, 0.6116, 10.29)], [], [(3, 9, 1, 0, 8, 2, 57, 56), (51, 42, 70, 79), (4, 0, 1, 5), (8, 10, 4, 0), (11, 31, 30, 29, 28, 27, 26, 25, 24, 23, 22, 9, 1, 5), (31, 11, 36, 37), (2, 6, 10, 8), (6, 58, 60, 7, 11, 5, 4, 10), (29, 30, 55, 54), (21, 20, 30, 31), (26, 16, 42, 51), (19, 18, 28, 29), (9, 22, 47, 32), (17, 16, 26, 27), (11, 7, 35, 36), (15, 14, 24, 25), (14, 40, 39, 13), (13, 12, 22, 23), (43, 71, 80, 52), (37, 36, 65, 64), (48, 49, 77, 76), (53, 44, 72, 81), (36, 35, 66, 65), (32, 47, 75, 69), (15, 41, 50, 25), (16, 42, 41, 15), (3, 33, 32, 9), (23, 24, 49, 48), (24, 14, 40, 49), (21, 34, 37, 31), (13, 39, 48, 23), (18, 44, 43, 17), (30, 20, 46, 55), (25, 26, 51, 50), (22, 12, 38, 47), (19, 45, 54, 29), (7, 35, 34, 21), (12, 38, 33, 3), (20, 46, 45, 19), (28, 18, 44, 53), (27, 28, 53, 52), (17, 43, 52, 27), (57, 58, 60, 56), (40, 61, 62, 39), (50, 51, 79, 78), (61, 93, 92, 62), (77, 61, 93, 107), (6, 2, 57, 58), (79, 70, 91, 100), (67, 99, 96, 64), (14, 15, 16, 17, 18, 19, 20, 21, 7, 60, 56, 3, 12, 13), (70, 91, 90, 59), (38, 63, 68, 33), (59, 90, 105, 78), (52, 53, 81, 80), (41, 59, 78, 50), (54, 55, 83, 82), (42, 70, 59, 41), (49, 40, 61, 77), (34, 67, 64, 37), (44, 72, 71, 43), (39, 62, 76, 48), (33, 68, 69, 32), (55, 46, 74, 83), (46, 74, 73, 45), (47, 38, 63, 75), (35, 66, 67, 34), (45, 73, 82, 54), (91, 115, 114, 90), (100, 91, 115, 124), (101, 102, 126, 125), (89, 113, 112, 88), (94, 118, 108, 84), (103, 104, 128, 127), (71, 88, 101, 80), (62, 92, 106, 76), (63, 95, 94, 68), (82, 83, 104, 103), (81, 72, 89, 102), (75, 63, 95, 85), (64, 65, 97, 96), (69, 75, 85, 84), (73, 86, 103, 82), (65, 66, 98, 97), (80, 81, 102, 101), (83, 74, 87, 104), (66, 98, 99, 67), (78, 79, 100, 105), (74, 87, 86, 73), (68, 94, 84, 69), (76, 77, 107, 106), (72, 89, 88, 71), (128, 111, 135, 152), (131, 117, 141, 155), (120, 121, 145, 144), (110, 134, 151, 127), (114, 138, 153, 129), (119, 143, 142, 118), (105, 100, 124, 129), (88, 112, 125, 101), (93, 117, 116, 92), (106, 107, 131, 130), (102, 89, 113, 126), (95, 119, 118, 94), (90, 114, 129, 105), (86, 110, 127, 103), (96, 97, 121, 120), (107, 93, 117, 131), (104, 87, 111, 128), (97, 98, 122, 121), (92, 116, 130, 106), (84, 85, 109, 108), (99, 123, 120, 96), (98, 122, 123, 99), (85, 95, 119, 109), (87, 111, 110, 86), (121, 122, 146, 145), (116, 140, 154, 130), (108, 109, 133, 132), (123, 147, 144, 120), (122, 146, 147, 123), (109, 119, 143, 133), (111, 135, 134, 110), (127, 128, 152, 151), (118, 142, 132, 108), (113, 137, 136, 112), (125, 126, 150, 149), (124, 115, 139, 148), (115, 139, 138, 114), (129, 124, 148, 153), (112, 136, 149, 125), (117, 141, 140, 116), (130, 131, 155, 154), (126, 113, 137, 150), (142, 159, 156, 132), (146, 162, 158, 165, 164, 170, 172, 168, 160, 159, 142, 143, 140, 141, 138, 139, 136, 137, 134, 135, 147), (160, 159, 156, 157), (132, 133, 154, 155, 153, 148, 149, 150, 151, 152, 144, 145, 161, 163, 167, 166, 171, 173, 169, 157, 156), (145, 146, 162, 161), (165, 164, 166, 167), (164, 166, 171, 170), (163, 158, 165, 167), (157, 169, 168, 160), (170, 172, 173, 171), (161, 163, 158, 162), (169, 173, 172, 168), (153, 155, 141, 138), (154, 133, 143, 140), (148, 139, 136, 149), (150, 137, 134, 151), (152, 135, 147, 144)])
_uv = me_cube_006.uv_layers.new(name='UVMap')
_uv.uv.foreach_set('vector', [0.4477, 0.6504, 0.4536, 0.49, 0.4675, 0.0434, 0.07204, 0.05145, 0.06981, 0.4781, 0.06714, 0.6393, 0.06288, 0.944, 0.4398, 0.9437, 0.3058, 0.3243, 0.3415, 0.3261, 0.3371, 0.5122, 0.3048, 0.5097, 0.6056, 0.5127, 0.3088, 0.5127, 0.3088, 0.9581, 0.6056, 0.9581, 0.4526, 0.05877, 0.4526, 0.5064, 0.2384, 0.5064, 0.2384, 0.05877, 0.9202, 0.4953, 0.7805, 0.5045, 0.7453, 0.5061, 0.7104, 0.5075, 0.6754, 0.5085, 0.6434, 0.509, 0.62, 0.5088, 0.5966, 0.5073, 0.5607, 0.5018, 0.5252, 0.497, 0.4895, 0.4932, 0.4536, 0.49, 0.4675, 0.0434, 0.9033, 0.04363, 0.2797, 0.0637, 0.2964, 0.06355, 0.2954, 0.3237, 0.2827, 0.3237, 0.5366, 0.05877, 0.5366, 0.5064, 0.4526, 0.5064, 0.4526, 0.05877, 0.5366, 0.5064, 0.6984, 0.5064, 0.6984, 0.954, 0.5366, 0.954, 0.4526, 0.954, 0.2384, 0.954, 0.2384, 0.5064, 0.4526, 0.5064, 0.2878, 0.01338, 0.3051, 0.01319, 0.3041, 0.2819, 0.2915, 0.2819, 0.764, 0.6571, 0.7469, 0.657, 0.7453, 0.5061, 0.7805, 0.5045, 0.3068, 0.06883, 0.3571, 0.07254, 0.3415, 0.3261, 0.3058, 0.3243, 0.7192, 0.6578, 0.6847, 0.6594, 0.6754, 0.5085, 0.7104, 0.5075, 0.2922, 0.008027, 0.3099, 0.008127, 0.3073, 0.2835, 0.2933, 0.2834, 0.6482, 0.6616, 0.6111, 0.6642, 0.62, 0.5088, 0.6434, 0.509, 0.2964, 0.06355, 0.348, 0.06669, 0.3349, 0.3254, 0.2954, 0.3237, 0.5799, 0.6613, 0.5474, 0.6582, 0.5607, 0.5018, 0.5966, 0.5073, 0.3617, 0.05787, 0.3463, 0.3192, 0.3583, 0.3205, 0.3785, 0.06046, 0.5145, 0.6554, 0.4811, 0.6527, 0.4895, 0.4932, 0.5252, 0.497, 0.2634, 0.2867, 0.2636, 0.4936, 0.3033, 0.4889, 0.3038, 0.2849, 0.2827, 0.3237, 0.2954, 0.3237, 0.2946, 0.5116, 0.2826, 0.5119, 0.2965, 0.3174, 0.3085, 0.3174, 0.3073, 0.5086, 0.2958, 0.5087, 0.3169, 0.2849, 0.3579, 0.2868, 0.3529, 0.4919, 0.3158, 0.4887, 0.2954, 0.3237, 0.3349, 0.3254, 0.3304, 0.5147, 0.2946, 0.5116, 0.2933, 0.2834, 0.3073, 0.2835, 0.3059, 0.4818, 0.2925, 0.482, 0.2395, 0.07445, 0.2593, 0.3262, 0.2944, 0.3243, 0.2904, 0.06906, 0.3571, 0.07254, 0.3415, 0.3261, 0.3528, 0.3273, 0.3734, 0.07516, 0.237, 0.01119, 0.2498, 0.2845, 0.2933, 0.2834, 0.2922, 0.008027, 0.2928, 0.05433, 0.3097, 0.05415, 0.3085, 0.3174, 0.2965, 0.3174, 0.3097, 0.05415, 0.3617, 0.05787, 0.3463, 0.3192, 0.3085, 0.3174, 0.2277, 0.06801, 0.2437, 0.3254, 0.2827, 0.3237, 0.2797, 0.0637, 0.2403, 0.05942, 0.2593, 0.3192, 0.2965, 0.3174, 0.2928, 0.05433, 0.3739, 0.007068, 0.3579, 0.2868, 0.371, 0.2881, 0.3919, 0.009741, 0.3051, 0.01319, 0.3583, 0.01671, 0.3435, 0.2837, 0.3041, 0.2819, 0.2904, 0.06906, 0.3068, 0.06883, 0.3058, 0.3243, 0.2944, 0.3243, 0.3099, 0.008127, 0.3647, 0.01167, 0.3513, 0.2858, 0.3073, 0.2835, 0.2342, 0.01836, 0.2526, 0.2838, 0.2915, 0.2819, 0.2878, 0.01338, 0.348, 0.06669, 0.3349, 0.3254, 0.3476, 0.3266, 0.3647, 0.06888, 0.3647, 0.01167, 0.3513, 0.2858, 0.3654, 0.2871, 0.3824, 0.01388, 0.3583, 0.01671, 0.3435, 0.2837, 0.356, 0.285, 0.3754, 0.01919, 0.3182, 0.003229, 0.3739, 0.007068, 0.3579, 0.2868, 0.3169, 0.2849, 0.3001, 0.003406, 0.3182, 0.003229, 0.3169, 0.2849, 0.3038, 0.2849, 0.2439, 0.008644, 0.2634, 0.2867, 0.3038, 0.2849, 0.3001, 0.003406, 0.3088, 0.5114, 0.6056, 0.5114, 0.6056, 0.06598, 0.3088, 0.06598, 0.3463, 0.3192, 0.3417, 0.5113, 0.3534, 0.5131, 0.3583, 0.3205, 0.2944, 0.3243, 0.3058, 0.3243, 0.3048, 0.5097, 0.2939, 0.5098, 0.3417, 0.5113, 0.3294, 0.6417, 0.3364, 0.6419, 0.3534, 0.5131, 0.3073, 0.5086, 0.3417, 0.5113, 0.3294, 0.6417, 0.3072, 0.6419, 0.5366, 0.5064, 0.5366, 0.05877, 0.6984, 0.05877, 0.6984, 0.5064, 0.3048, 0.5097, 0.3371, 0.5122, 0.3248, 0.639, 0.3048, 0.6393, 0.2442, 0.5168, 0.2672, 0.6446, 0.2881, 0.6437, 0.2826, 0.5119, 0.5474, 0.6582, 0.5799, 0.6613, 0.6111, 0.6642, 0.6482, 0.6616, 0.6847, 0.6594, 0.7192, 0.6578, 0.7469, 0.657, 0.764, 0.6571, 0.7774, 0.6579, 0.7839, 0.948, 0.4398, 0.9437, 0.4477, 0.6504, 0.4811, 0.6527, 0.5145, 0.6554, 0.3371, 0.5122, 0.3248, 0.639, 0.331, 0.6391, 0.3481, 0.514, 0.3513, 0.2858, 0.3454, 0.4857, 0.3589, 0.4884, 0.3654, 0.2871, 0.2593, 0.5136, 0.279, 0.6392, 0.2985, 0.6392, 0.2939, 0.5098, 0.3038, 0.2849, 0.3169, 0.2849, 0.3158, 0.4887, 0.3033, 0.4889, 0.2593, 0.3262, 0.2593, 0.5136, 0.2939, 0.5098, 0.2944, 0.3243, 0.2915, 0.2819, 0.3041, 0.2819, 0.3032, 0.4762, 0.2912, 0.4764, 0.3415, 0.3261, 0.3371, 0.5122, 0.3481, 0.514, 0.3528, 0.3273, 0.3085, 0.3174, 0.3463, 0.3192, 0.3417, 0.5113, 0.3073, 0.5086, 0.2437, 0.3254, 0.2442, 0.5168, 0.2826, 0.5119, 0.2827, 0.3237, 0.3579, 0.2868, 0.3529, 0.4919, 0.3656, 0.494, 0.371, 0.2881, 0.2593, 0.3192, 0.2592, 0.5125, 0.2958, 0.5087, 0.2965, 0.3174, 0.2498, 0.2845, 0.2497, 0.4875, 0.2925, 0.482, 0.2933, 0.2834, 0.3041, 0.2819, 0.3435, 0.2837, 0.3388, 0.4792, 0.3032, 0.4762, 0.3435, 0.2837, 0.3388, 0.4792, 0.3509, 0.4813, 0.356, 0.285, 0.3073, 0.2835, 0.3513, 0.2858, 0.3454, 0.4857, 0.3059, 0.4818, 0.3349, 0.3254, 0.3304, 0.5147, 0.3426, 0.5169, 0.3476, 0.3266, 0.2526, 0.2838, 0.253, 0.4812, 0.2912, 0.4764, 0.2915, 0.2819, 0.3248, 0.639, 0.3356, 0.785, 0.348, 0.785, 0.331, 0.6391, 0.3048, 0.6393, 0.3248, 0.639, 0.3356, 0.785, 0.3011, 0.7842, 0.3088, 0.6314, 0.3159, 0.6315, 0.3123, 0.7922, 0.3002, 0.7918, 0.3385, 0.6314, 0.3486, 0.7931, 0.3615, 0.7932, 0.3455, 0.6317, 0.2755, 0.6241, 0.2472, 0.7788, 0.2883, 0.7812, 0.2983, 0.6237, 0.2967, 0.6126, 0.3034, 0.6127, 0.3001, 0.7666, 0.2885, 0.7662, 0.2636, 0.4936, 0.2868, 0.6319, 0.3088, 0.6314, 0.3033, 0.4889, 0.2592, 0.5125, 0.2786, 0.6419, 0.3002, 0.6418, 0.2958, 0.5087, 0.3454, 0.4857, 0.3291, 0.6235, 0.3364, 0.6238, 0.3589, 0.4884, 0.2912, 0.4764, 0.3032, 0.4762, 0.3034, 0.6127, 0.2967, 0.6126, 0.3158, 0.4887, 0.3529, 0.4919, 0.3385, 0.6314, 0.3159, 0.6315, 0.3059, 0.4818, 0.3454, 0.4857, 0.3291, 0.6235, 0.3056, 0.6238, 0.2826, 0.5119, 0.2946, 0.5116, 0.2949, 0.6437, 0.2881, 0.6437, 0.2925, 0.482, 0.3059, 0.4818, 0.3056, 0.6238, 0.2983, 0.6237, 0.253, 0.4812, 0.2761, 0.6132, 0.2967, 0.6126, 0.2912, 0.4764, 0.2946, 0.5116, 0.3304, 0.5147, 0.3165, 0.6437, 0.2949, 0.6437, 0.3033, 0.4889, 0.3158, 0.4887, 0.3159, 0.6315, 0.3088, 0.6314, 0.3032, 0.4762, 0.3388, 0.4792, 0.3246, 0.6125, 0.3034, 0.6127, 0.3304, 0.5147, 0.3165, 0.6437, 0.3232, 0.6441, 0.3426, 0.5169, 0.2939, 0.5098, 0.3048, 0.5097, 0.3048, 0.6393, 0.2985, 0.6392, 0.3388, 0.4792, 0.3246, 0.6125, 0.3312, 0.6128, 0.3509, 0.4813, 0.2497, 0.4875, 0.2755, 0.6241, 0.2983, 0.6237, 0.2925, 0.482, 0.2958, 0.5087, 0.3073, 0.5086, 0.3072, 0.6419, 0.3002, 0.6418, 0.3529, 0.4919, 0.3385, 0.6314, 0.3455, 0.6317, 0.3656, 0.494, 0.3001, 0.7666, 0.3348, 0.7673, 0.3218, 0.9559, 0.2995, 0.9542, 0.3037, 0.7912, 0.3392, 0.7922, 0.3239, 0.9753, 0.3029, 0.9734, 0.2811, 0.7932, 0.2921, 0.7935, 0.2917, 0.9768, 0.2845, 0.977, 0.2524, 0.7639, 0.2703, 0.9572, 0.2924, 0.9544, 0.2885, 0.7662, 0.2532, 0.7811, 0.2736, 0.9633, 0.2939, 0.9601, 0.2895, 0.7837, 0.3403, 0.7832, 0.3213, 0.974, 0.3277, 0.9758, 0.3544, 0.7835, 0.2985, 0.6392, 0.3048, 0.6393, 0.3011, 0.7842, 0.2895, 0.7837, 0.2868, 0.6319, 0.2622, 0.7897, 0.3002, 0.7918, 0.3088, 0.6314, 0.3294, 0.6417, 0.3392, 0.7922, 0.3518, 0.7923, 0.3364, 0.6419, 0.3002, 0.6418, 0.3072, 0.6419, 0.3037, 0.7912, 0.2918, 0.7907, 0.3159, 0.6315, 0.3385, 0.6314, 0.3486, 0.7931, 0.3123, 0.7922, 0.3291, 0.6235, 0.3403, 0.7832, 0.3544, 0.7835, 0.3364, 0.6238, 0.279, 0.6392, 0.2532, 0.7811, 0.2895, 0.7837, 0.2985, 0.6392, 0.2761, 0.6132, 0.2524, 0.7639, 0.2885, 0.7662, 0.2967, 0.6126, 0.2881, 0.6437, 0.2949, 0.6437, 0.2921, 0.7935, 0.2811, 0.7932, 0.3072, 0.6419, 0.3294, 0.6417, 0.3392, 0.7922, 0.3037, 0.7912, 0.3034, 0.6127, 0.3246, 0.6125, 0.3348, 0.7673, 0.3001, 0.7666, 0.2949, 0.6437, 0.3165, 0.6437, 0.3253, 0.7941, 0.2921, 0.7935, 0.2786, 0.6419, 0.2545, 0.7886, 0.2918, 0.7907, 0.3002, 0.6418, 0.2983, 0.6237, 0.3056, 0.6238, 0.3015, 0.7818, 0.2883, 0.7812, 0.2672, 0.6446, 0.2467, 0.7913, 0.2811, 0.7932, 0.2881, 0.6437, 0.3165, 0.6437, 0.3253, 0.7941, 0.3369, 0.794, 0.3232, 0.6441, 0.3056, 0.6238, 0.3291, 0.6235, 0.3403, 0.7832, 0.3015, 0.7818, 0.3246, 0.6125, 0.3348, 0.7673, 0.3471, 0.7672, 0.3312, 0.6128, 0.2921, 0.7935, 0.3253, 0.7941, 0.3142, 0.9784, 0.2917, 0.9768, 0.2545, 0.7886, 0.2754, 0.9768, 0.2963, 0.9736, 0.2918, 0.7907, 0.2883, 0.7812, 0.3015, 0.7818, 0.3005, 0.9718, 0.2938, 0.9719, 0.2467, 0.7913, 0.2621, 0.9795, 0.2845, 0.977, 0.2811, 0.7932, 0.3253, 0.7941, 0.3142, 0.9784, 0.3212, 0.9795, 0.3369, 0.794, 0.3015, 0.7818, 0.3403, 0.7832, 0.3213, 0.974, 0.3005, 0.9718, 0.3348, 0.7673, 0.3218, 0.9559, 0.3287, 0.9572, 0.3471, 0.7672, 0.2885, 0.7662, 0.3001, 0.7666, 0.2995, 0.9542, 0.2924, 0.9544, 0.2472, 0.7788, 0.2732, 0.9758, 0.2938, 0.9719, 0.2883, 0.7812, 0.3486, 0.7931, 0.3337, 0.9904, 0.3406, 0.9918, 0.3615, 0.7932, 0.3002, 0.7918, 0.3123, 0.7922, 0.3117, 0.9886, 0.3046, 0.9887, 0.3011, 0.7842, 0.3356, 0.785, 0.3208, 0.9618, 0.3003, 0.96, 0.3356, 0.785, 0.3208, 0.9618, 0.3271, 0.9633, 0.348, 0.785, 0.2895, 0.7837, 0.3011, 0.7842, 0.3003, 0.96, 0.2939, 0.9601, 0.2622, 0.7897, 0.2828, 0.9918, 0.3046, 0.9887, 0.3002, 0.7918, 0.3392, 0.7922, 0.3239, 0.9753, 0.3304, 0.9768, 0.3518, 0.7923, 0.2918, 0.7907, 0.3037, 0.7912, 0.3029, 0.9734, 0.2963, 0.9736, 0.3123, 0.7922, 0.3486, 0.7931, 0.3337, 0.9904, 0.3117, 0.9886, 0.5166, 0.121, 0.5166, 0.4912, 0.5566, 0.4912, 0.5566, 0.121, 0.1616, 0.121, 0.1616, 0.4912, 0.2301, 0.4912, 0.2301, 0.6713, 0.2442, 0.6713, 0.2442, 0.8762, 0.5036, 0.8762, 0.5036, 0.6713, 0.5036, 0.4912, 0.5166, 0.4912, 0.5166, 0.121, 0.5037, 0.121, 0.4487, 0.121, 0.435, 0.121, 0.3805, 0.121, 0.3668, 0.121, 0.3121, 0.121, 0.2987, 0.121, 0.2443, 0.121, 0.2301, 0.121, 0.1763, 0.121, 0.5437, 0.5513, 0.5308, 0.5513, 0.5308, 0.4912, 0.5437, 0.4912, 0.5307, 0.121, 0.5437, 0.121, 0.5986, 0.121, 0.6123, 0.121, 0.6668, 0.121, 0.6806, 0.121, 0.7352, 0.121, 0.7486, 0.121, 0.8031, 0.121, 0.8172, 0.121, 0.871, 0.121, 0.8858, 0.121, 0.8857, 0.4912, 0.8172, 0.4912, 0.8172, 0.6713, 0.8031, 0.6713, 0.8031, 0.8762, 0.5437, 0.8762, 0.5437, 0.6713, 0.5437, 0.4912, 0.5308, 0.4912, 0.1159, 0.121, 0.1616, 0.121, 0.1616, 0.4912, 0.1159, 0.4912, 0.8172, 0.7371, 0.8031, 0.7371, 0.8031, 0.6713, 0.8172, 0.6713, 0.2442, 0.6713, 0.2004, 0.6713, 0.2004, 0.8762, 0.2442, 0.8762, 0.1863, 0.4912, 0.2301, 0.4912, 0.2301, 0.6713, 0.1863, 0.6713, 0.5437, 0.4912, 0.5437, 0.6713, 0.5036, 0.6713, 0.5036, 0.4912, 0.8028, 0.942, 0.5434, 0.9363, 0.5437, 0.8762, 0.8031, 0.8762, 0.8857, 0.4912, 0.8172, 0.4912, 0.8166, 0.557, 0.8851, 0.5597, 0.5437, 0.6713, 0.5437, 0.8762, 0.5036, 0.8762, 0.5036, 0.6713, 0.3806, 0.05702, 0.4352, 0.05742, 0.435, 0.121, 0.3805, 0.121, 0.4496, 0.05743, 0.5045, 0.06087, 0.5037, 0.121, 0.4487, 0.121, 0.3663, 0.05703, 0.3668, 0.121, 0.3121, 0.121, 0.3117, 0.05877, 0.2996, 0.05878, 0.2987, 0.121, 0.2443, 0.121, 0.2452, 0.05523, 0.2309, 0.05523, 0.2301, 0.121, 0.1763, 0.121, 0.1771, 0.05249])
me_cube_006.use_remesh_preserve_volume = False
me_cube_006.use_remesh_preserve_attributes = False
me_cube_006.use_mirror_vertex_groups = False
me_cube_006.update()
me_cube_011 = bpy.data.meshes.new('Cube.011')
me_cube_011.from_pydata([(15.29, 12.77, -1.0), (15.29, 12.77, 0.44), (15.29, 14.77, -1.0), (15.29, 14.77, 1.0), (17.29, 12.77, -1.0), (17.29, 12.77, 1.0), (17.29, 14.77, -1.0), (17.29, 14.77, 1.0), (15.29, 16.81, 1.0), (15.29, 16.81, -1.0), (17.29, 16.81, -1.0), (17.29, 16.81, 1.0), (15.29, 18.92, 1.0), (15.29, 18.92, -1.0), (17.29, 18.92, -1.0), (17.29, 18.92, 1.0), (15.29, 21.52, 1.0), (15.29, 21.52, -1.0), (17.29, 21.52, -1.0), (17.29, 21.52, 1.0), (15.29, 23.92, 1.0), (15.29, 23.92, -1.0), (17.29, 23.92, -1.0), (17.29, 23.92, 1.0), (15.29, 26.29, 0.2531), (15.29, 26.29, -1.0), (17.29, 26.29, -1.0), (17.29, 26.29, 0.2531), (19.65, 14.77, 1.0), (19.65, 14.77, -1.0), (19.65, 12.77, -1.0), (19.65, 12.77, 1.0), (22.21, 14.77, 1.0), (22.21, 14.77, -1.0), (22.21, 12.77, -1.0), (22.21, 12.77, 1.0), (24.69, 14.77, 1.0), (24.69, 14.77, -1.0), (24.69, 12.77, -1.0), (24.69, 12.77, 1.0), (27.25, 14.77, 1.0), (27.25, 14.77, -1.0), (27.25, 12.77, -1.0), (27.25, 12.77, 1.0), (29.77, 14.77, 0.4573), (29.77, 14.77, -1.0), (29.77, 12.77, -1.0), (29.77, 12.77, 0.4573), (15.29, 12.77, 0.4161), (15.29, 14.77, 1.0), (17.29, 14.77, 1.0), (17.29, 12.77, 1.0), (15.29, 16.81, 1.0), (17.29, 16.81, 1.0), (15.29, 18.92, 1.0), (17.29, 18.92, 1.0), (15.29, 21.52, 1.0), (17.29, 21.52, 1.0), (15.29, 23.92, 1.0), (17.29, 23.92, 1.0), (19.65, 14.77, 1.0), (19.65, 12.77, 1.0), (22.21, 14.77, 1.0), (22.21, 12.77, 1.0), (24.69, 14.77, 1.0), (24.69, 12.77, 1.0), (27.25, 14.77, 1.0), (27.25, 12.77, 1.0), (15.29, 12.77, 3.467), (15.29, 14.77, 2.891), (17.29, 14.77, 2.891), (17.29, 12.77, 2.891), (15.29, 16.81, 2.891), (17.29, 16.81, 2.891), (15.29, 18.92, 2.511), (17.29, 18.92, 2.891), (15.29, 21.52, 2.511), (17.29, 21.52, 2.891), (15.29, 23.92, 1.503), (17.29, 23.92, 1.503), (19.65, 14.77, 2.891), (19.65, 12.77, 2.891), (22.21, 14.77, 2.891), (22.21, 12.77, 2.891), (24.69, 14.77, 2.592), (24.69, 12.77, 2.891), (27.25, 14.77, 1.482), (27.25, 12.77, 1.781), (15.29, 12.77, 4.722), (15.29, 14.77, 4.722), (17.29, 14.77, 4.722), (17.29, 12.77, 4.722), (15.29, 16.81, 3.55), (17.29, 16.81, 3.55), (15.29, 18.92, 5.081), (17.29, 18.92, 4.722), (15.29, 21.52, 5.081), (17.29, 21.52, 4.722), (19.65, 14.77, 4.722), (19.65, 12.77, 4.722), (22.21, 14.77, 4.722), (22.21, 12.77, 4.022), (24.69, 14.77, 4.123), (24.69, 12.77, 3.423), (15.29, 12.77, 6.608), (15.29, 14.77, 6.608), (17.29, 14.77, 6.608), (17.29, 12.77, 6.608), (15.29, 18.92, 5.245), (17.29, 18.92, 6.024), (15.29, 21.52, 5.245), (17.29, 21.52, 6.024), (19.65, 14.77, 5.771), (19.65, 12.77, 6.608), (22.21, 14.77, 6.226), (22.21, 12.77, 7.063), (15.29, 12.77, 7.246), (15.29, 14.77, 7.81), (17.29, 14.77, 8.483), (17.29, 12.77, 7.92), (19.65, 14.77, 7.89), (19.65, 12.77, 7.89), (17.29, 20.22, 6.986), (15.29, 20.22, 6.207), (17.29, 17.86, 2.064), (15.29, 17.86, 2.064), (17.29, 15.06, 2.891), (17.29, 13.06, 2.891), (19.65, 15.06, 2.891), (19.21, 13.06, 2.891), (17.29, 13.06, 3.909), (19.21, 13.06, 3.909), (15.83, 14.77, -1.0), (15.83, 12.77, -1.0), (15.83, 12.77, 1.0), (15.83, 16.81, -1.0), (15.83, 18.92, -1.0), (15.83, 21.52, -1.0), (15.83, 23.92, -1.0), (15.83, 23.92, 1.0), (15.83, 26.29, -1.0), (15.83, 26.29, 0.2531), (15.83, 12.77, 1.0), (15.83, 23.92, 1.0), (15.83, 12.77, 2.891), (15.83, 16.81, 2.891), (15.83, 18.92, 2.891), (15.83, 21.52, 2.891), (15.83, 23.92, 1.503), (15.83, 14.77, 5.374), (15.83, 12.77, 5.374), (15.83, 16.81, 3.55), (15.83, 18.92, 4.722), (15.83, 21.52, 4.722), (15.83, 14.77, 6.333), (15.83, 12.77, 6.333), (15.83, 18.92, 5.454), (15.83, 21.52, 5.454), (15.83, 14.77, 7.99), (15.83, 12.77, 7.427), (15.83, 20.22, 6.416), (15.83, 17.86, 2.064)], [], [(0, 1, 3, 2), (7, 6, 10, 11), (32, 28, 60, 62), (133, 134, 1, 0), (132, 6, 4, 133), (5, 31, 61, 51), (11, 10, 14, 15), (132, 2, 9, 135), (8, 3, 49, 52), (2, 3, 8, 9), (20, 16, 56, 58), (135, 9, 13, 136), (43, 40, 66, 67), (9, 8, 12, 13), (134, 5, 51, 142), (13, 12, 16, 17), (15, 14, 18, 19), (136, 13, 17, 137), (23, 22, 26, 27), (17, 16, 20, 21), (19, 18, 22, 23), (137, 17, 21, 138), (140, 141, 27, 26), (138, 21, 25, 140), (139, 23, 27, 141), (21, 20, 24, 25), (29, 28, 32, 33), (6, 7, 28, 29), (5, 4, 30, 31), (4, 6, 29, 30), (35, 34, 38, 39), (31, 30, 34, 35), (30, 29, 33, 34), (16, 12, 54, 56), (19, 23, 59, 57), (34, 33, 37, 38), (11, 15, 55, 53), (33, 32, 36, 37), (43, 42, 46, 47), (37, 36, 40, 41), (39, 38, 42, 43), (38, 37, 41, 42), (45, 44, 47, 46), (42, 41, 45, 46), (40, 43, 47, 44), (41, 40, 44, 45), (142, 51, 71, 144), (67, 66, 86, 87), (51, 61, 81, 71), (64, 62, 82, 84), (54, 52, 72, 125, 74), (63, 65, 85, 83), (53, 55, 75, 124, 73), (58, 56, 76, 78), (142, 50, 70, 144), (12, 8, 52, 54), (28, 7, 50, 60), (39, 43, 67, 65), (35, 39, 65, 63), (40, 36, 64, 66), (31, 35, 63, 61), (36, 32, 62, 64), (139, 20, 58, 143), (3, 1, 48, 49), (7, 11, 53, 50), (15, 19, 57, 55), (81, 83, 101, 99), (72, 69, 89, 92), (82, 80, 98, 100), (70, 73, 93, 90), (161, 124, 75, 146), (147, 77, 79, 148), (152, 94, 96, 153), (84, 85, 87, 86), (145, 72, 92, 151), (60, 50, 70, 80), (55, 57, 77, 75), (65, 67, 87, 85), (56, 54, 74, 76), (66, 64, 84, 86), (50, 53, 73, 70), (62, 60, 80, 82), (143, 58, 78, 148), (52, 49, 69, 72), (61, 63, 83, 81), (57, 59, 79, 77), (96, 94, 108, 123, 110), (149, 90, 93, 151), (150, 91, 107, 155), (98, 90, 106, 112), (100, 101, 103, 102), (146, 75, 95, 152), (85, 84, 102, 103), (69, 68, 88, 89), (83, 85, 103, 101), (84, 82, 100, 102), (153, 147, 146, 152), (144, 71, 91, 150), (80, 70, 90, 98), (75, 77, 97, 95), (107, 113, 121, 119), (105, 104, 116, 117), (160, 122, 111, 157), (112, 113, 115, 114), (152, 95, 109, 156), (101, 100, 114, 115), (88, 150, 149, 89), (153, 96, 110, 157), (100, 98, 112, 114), (91, 99, 113, 107), (95, 97, 111, 122, 109), (99, 101, 115, 113), (118, 119, 121, 120), (158, 117, 116, 159), (155, 107, 119, 159), (154, 105, 117, 158), (112, 106, 118, 120), (113, 112, 120, 121), (156, 109, 122, 160), (145, 73, 124, 161), (99, 91, 130, 131), (71, 81, 129, 127), (91, 71, 127, 130), (70, 80, 128, 126), (81, 99, 131, 129), (129, 131, 130, 127), (72, 145, 161, 125), (108, 156, 160, 123), (106, 154, 158, 118), (104, 155, 159, 116), (118, 158, 159, 119), (97, 153, 157, 111), (90, 149, 154, 106), (94, 152, 156, 108), (123, 160, 157, 110), (68, 144, 150, 88), (77, 147, 153, 97), (146, 147, 76, 74), (150, 155, 154, 149), (89, 149, 151, 92), (59, 143, 148, 79), (73, 145, 151, 93), (76, 147, 148, 78), (125, 161, 146, 74), (23, 139, 143, 59), (50, 49, 69, 70), (20, 139, 141, 24), (22, 138, 140, 26), (25, 24, 141, 140), (18, 137, 138, 22), (14, 136, 137, 18), (1, 134, 142, 48), (10, 135, 136, 14), (6, 132, 135, 10), (2, 132, 133, 0), (4, 5, 134, 133), (104, 105, 154, 155), (68, 69, 70, 144), (48, 142, 50, 49)])
_uv = me_cube_011.uv_layers.new(name='UVMap')
_uv.uv.foreach_set('vector', [0.8449, 0.2128, 0.8457, 0.2562, 0.7587, 0.2742, 0.7576, 0.2139, 0.2015, 0.3872, 0.2031, 0.3269, 0.2918, 0.3286, 0.2902, 0.3889, 0.0, 0.0, 0.0, 0.0, 0.0, 0.0, 0.0, 0.0, 1.0, 0.4466, 0.9263, 0.4466, 0.947, 0.4274, 1.0, 0.4274, 0.07367, 0.01921, 0.07367, 0.07147, 1.976e-08, 0.07148, 1.756e-08, 0.01922, 0.0, 0.0, 0.0, 0.0, 0.0, 0.0, 0.0, 0.0, 0.2902, 0.3889, 0.2918, 0.3286, 0.3841, 0.3302, 0.3824, 0.3905, 0.07367, 0.01921, 0.07367, 4.647e-05, 0.1485, 3.826e-05, 0.1485, 0.0192, 0.0, 0.0, 0.0, 0.0, 0.0, 0.0, 0.0, 0.0, 0.7576, 0.2139, 0.7587, 0.2742, 0.67, 0.2753, 0.6689, 0.215, 0.0, 0.0, 0.0, 0.0, 0.0, 0.0, 0.0, 0.0, 0.1485, 0.0192, 0.1485, 3.826e-05, 0.2264, 2.971e-05, 0.2264, 0.01919, 0.0, 0.0, 0.0, 0.0, 0.0, 0.0, 0.0, 0.0, 0.6689, 0.215, 0.67, 0.2753, 0.5778, 0.2764, 0.5766, 0.2161, 0.0, 0.0, 0.0, 0.0, 0.0, 0.0, 0.0, 0.0, 0.5766, 0.2161, 0.5778, 0.2764, 0.4642, 0.2778, 0.4631, 0.2175, 0.3824, 0.3905, 0.3841, 0.3302, 0.4976, 0.3323, 0.4959, 0.3926, 0.2264, 0.01919, 0.2264, 2.971e-05, 0.3222, 1.922e-05, 0.3222, 0.01918, 0.6007, 0.3946, 0.6024, 0.3343, 0.7056, 0.3361, 0.7046, 0.3739, 0.4631, 0.2175, 0.4642, 0.2778, 0.3595, 0.2791, 0.3583, 0.2188, 0.4959, 0.3926, 0.4976, 0.3323, 0.6024, 0.3343, 0.6007, 0.3946, 0.3222, 0.01918, 0.3222, 1.922e-05, 0.4106, 9.534e-06, 0.4106, 0.01917, 0.4887, 0.7338, 0.4426, 0.7338, 0.4426, 0.6815, 0.4887, 0.6815, 0.4106, 0.01917, 0.4106, 9.534e-06, 0.4978, 0.0, 0.4978, 0.01916, 0.9746, 0.08646, 0.9207, 0.08679, 0.9207, 0.0004396, 0.9746, 0.0001179, 0.3583, 0.2188, 0.3595, 0.2791, 0.2558, 0.2579, 0.2551, 0.2201, 0.5244, 0.2091, 0.5214, 0.2693, 0.4098, 0.2655, 0.4128, 0.2053, 0.6273, 0.2126, 0.6242, 0.2728, 0.5214, 0.2693, 0.5244, 0.2091, 0.3499, 0.3997, 0.3494, 0.3394, 0.4523, 0.3388, 0.4528, 0.3991, 1.976e-08, 0.07148, 0.07367, 0.07147, 0.07367, 0.1557, 1.317e-08, 0.1557, 0.5645, 0.3985, 0.564, 0.3382, 0.6723, 0.3376, 0.6728, 0.3979, 0.4528, 0.3991, 0.4523, 0.3388, 0.564, 0.3382, 0.5645, 0.3985, 1.317e-08, 0.1557, 0.07367, 0.1557, 0.07367, 0.2471, 2.195e-08, 0.2471, 0.0, 0.0, 0.0, 0.0, 0.0, 0.0, 0.0, 0.0, 0.0, 0.0, 0.0, 0.0, 0.0, 0.0, 0.0, 0.0, 2.195e-08, 0.2471, 0.07367, 0.2471, 0.07367, 0.3357, 1.756e-08, 0.3357, 0.0, 0.0, 0.0, 0.0, 0.0, 0.0, 0.0, 0.0, 0.4128, 0.2053, 0.4098, 0.2655, 0.3016, 0.2619, 0.3046, 0.2016, 0.7846, 0.3973, 0.7841, 0.3369, 0.8938, 0.3363, 0.8942, 0.3803, 0.3046, 0.2016, 0.3016, 0.2619, 0.1898, 0.258, 0.1929, 0.1978, 0.6728, 0.3979, 0.6723, 0.3376, 0.7841, 0.3369, 0.7846, 0.3973, 1.756e-08, 0.3357, 0.07367, 0.3357, 0.07367, 0.4272, 2.415e-08, 0.4272, 0.4963, 0.6815, 0.4426, 0.6815, 0.4426, 0.61, 0.4963, 0.61, 2.415e-08, 0.4272, 0.07367, 0.4272, 0.07367, 0.517, 0.0, 0.517, 0.7025, 0.1723, 0.629, 0.1737, 0.629, 0.08428, 0.7025, 0.08295, 0.1929, 0.1978, 0.1898, 0.258, 0.08097, 0.238, 0.0832, 0.1941, 0.2879, 0.4088, 0.3518, 0.4075, 0.3536, 0.4645, 0.2897, 0.4658, 0.4426, 0.8959, 0.4426, 0.8244, 0.4603, 0.8244, 0.4713, 0.8959, 0.3518, 0.4075, 0.4546, 0.4053, 0.4564, 0.4623, 0.3536, 0.4645, 0.2933, 0.2672, 0.4015, 0.2709, 0.3986, 0.3279, 0.2909, 0.3152, 0.4049, 0.2852, 0.4941, 0.2885, 0.501, 0.3478, 0.4534, 0.3202, 0.4104, 0.3325, 0.5663, 0.4029, 0.6745, 0.4006, 0.6763, 0.4576, 0.5681, 0.4599, 0.292, 0.4478, 0.3843, 0.4474, 0.3846, 0.5044, 0.3383, 0.4797, 0.2924, 0.5048, 0.1938, 0.2774, 0.2951, 0.2811, 0.3006, 0.3285, 0.1956, 0.2931, 0.0824, 0.6972, 0.0824, 0.6257, 0.1521, 0.6257, 0.1521, 0.6972, 0.0, 0.0, 0.0, 0.0, 0.0, 0.0, 0.0, 0.0, 0.0, 0.0, 0.0, 0.0, 0.0, 0.0, 0.0, 0.0, 0.0, 0.0, 0.0, 0.0, 0.0, 0.0, 0.0, 0.0, 0.0, 0.0, 0.0, 0.0, 0.0, 0.0, 0.0, 0.0, 0.0, 0.0, 0.0, 0.0, 0.0, 0.0, 0.0, 0.0, 0.0, 0.0, 0.0, 0.0, 0.0, 0.0, 0.0, 0.0, 0.0, 0.0, 0.0, 0.0, 0.0, 0.0, 0.0, 0.0, 0.0, 0.0, 0.0, 0.0, 0.0, 0.0, 0.0, 0.0, 0.4953, 0.5915, 0.4945, 0.5173, 0.4953, 0.517, 0.4953, 0.5915, 0.0, 0.0, 0.0, 0.0, 0.0, 0.0, 0.0, 0.0, 0.0, 0.0, 0.0, 0.0, 0.0, 0.0, 0.0, 0.0, 0.4564, 0.4623, 0.5681, 0.4599, 0.5691, 0.494, 0.4582, 0.5175, 0.501, 0.3478, 0.5868, 0.3509, 0.5935, 0.4083, 0.5034, 0.3684, 0.3986, 0.3279, 0.5103, 0.3317, 0.5075, 0.3869, 0.3958, 0.3831, 0.3522, 0.4051, 0.4409, 0.405, 0.441, 0.4248, 0.3523, 0.4603, 0.4228, 0.7345, 0.3689, 0.7345, 0.368, 0.6991, 0.4219, 0.6991, 0.4217, 0.6064, 0.3678, 0.6064, 0.3689, 0.5171, 0.4228, 0.517, 0.6941, 0.5888, 0.6916, 0.6052, 0.579, 0.5934, 0.5815, 0.577, 0.8212, 0.6179, 0.7469, 0.6202, 0.7469, 0.5297, 0.8212, 0.5274, 0.3365, 0.1319, 0.3365, 0.1127, 0.3608, 0.1127, 0.3608, 0.1319, 0.5132, 0.2747, 0.616, 0.2782, 0.6131, 0.3352, 0.5103, 0.3317, 0.3843, 0.4474, 0.4978, 0.4469, 0.4982, 0.5039, 0.3846, 0.5044, 0.6745, 0.4006, 0.7863, 0.3982, 0.787, 0.4217, 0.6763, 0.4576, 0.2951, 0.2811, 0.4049, 0.2852, 0.4104, 0.3325, 0.3006, 0.3285, 0.1816, 0.2634, 0.2933, 0.2672, 0.2909, 0.3152, 0.1809, 0.2779, 0.2033, 0.4482, 0.292, 0.4478, 0.2924, 0.5048, 0.2036, 0.5052, 0.4015, 0.2709, 0.5132, 0.2747, 0.5103, 0.3317, 0.3986, 0.3279, 0.4426, 0.9151, 0.4426, 0.8959, 0.4611, 0.8959, 0.4611, 0.9151, 0.4941, 0.2885, 0.58, 0.2917, 0.5868, 0.3509, 0.501, 0.3478, 0.4546, 0.4053, 0.5663, 0.4029, 0.5681, 0.4599, 0.4564, 0.4623, 0.4978, 0.4469, 0.6026, 0.4465, 0.6027, 0.4616, 0.4982, 0.5039, 0.4089, 0.5308, 0.5224, 0.5305, 0.5225, 0.5354, 0.4658, 0.5646, 0.4089, 0.5358, 0.8715, 0.6655, 0.8689, 0.7091, 0.7765, 0.7074, 0.7769, 0.6632, 0.2921, 0.5407, 0.3553, 0.5197, 0.3571, 0.5765, 0.293, 0.5696, 0.5075, 0.3869, 0.6103, 0.3904, 0.6074, 0.4472, 0.5059, 0.4185, 0.4383, 0.1287, 0.5098, 0.1266, 0.5098, 0.2147, 0.4383, 0.2168, 0.8668, 0.1563, 0.9207, 0.1563, 0.9207, 0.2217, 0.8668, 0.2218, 0.08022, 0.5801, 0.09122, 0.6516, 0.03486, 0.6516, 0.06064, 0.5801, 0.5868, 0.3509, 0.6733, 0.3721, 0.6779, 0.4114, 0.5935, 0.4083, 0.5681, 0.4599, 0.6763, 0.4576, 0.6768, 0.4736, 0.5691, 0.494, 0.2909, 0.3152, 0.3986, 0.3279, 0.3958, 0.3831, 0.2885, 0.3613, 0.9207, 0.1563, 0.9882, 0.1563, 0.9882, 0.2493, 0.9207, 0.2493, 0.2897, 0.4658, 0.3536, 0.4645, 0.3553, 0.5197, 0.2921, 0.5407, 0.5103, 0.3317, 0.6131, 0.3352, 0.6103, 0.3904, 0.5075, 0.3869, 0.3846, 0.5044, 0.4982, 0.5039, 0.4985, 0.5592, 0.385, 0.5596, 0.3571, 0.5765, 0.4599, 0.5744, 0.4612, 0.613, 0.3583, 0.6161, 0.4227, 0.7681, 0.5098, 0.7731, 0.5082, 0.7923, 0.4196, 0.8043, 0.5731, 0.7243, 0.6275, 0.7239, 0.6255, 0.7728, 0.5711, 0.7732, 0.8796, 0.5135, 0.9554, 0.5151, 0.9554, 0.607, 0.8796, 0.6054, 0.8668, 0.2218, 0.9207, 0.2217, 0.9207, 0.2683, 0.8668, 0.2479, 0.8471, 0.2683, 0.9207, 0.2933, 0.9207, 0.347, 0.8471, 0.3769, 0.6779, 0.4114, 0.6803, 0.4318, 0.5958, 0.4287, 0.5935, 0.4083, 0.3876, 0.8209, 0.3678, 0.8081, 0.3678, 0.8023, 0.3876, 0.7948, 0.3958, 0.3831, 0.5075, 0.3869, 0.5059, 0.4185, 0.3935, 0.4284, 0.3553, 0.5197, 0.4582, 0.5175, 0.4599, 0.5744, 0.3571, 0.5765, 0.385, 0.5596, 0.4985, 0.5592, 0.4988, 0.5984, 0.4422, 0.6277, 0.3852, 0.5989, 0.4582, 0.5175, 0.5691, 0.494, 0.572, 0.5857, 0.4599, 0.5744, 0.9189, 0.08367, 0.8471, 0.08424, 0.8473, 4.351e-05, 0.9207, 0.0, 0.9202, 0.1364, 0.9207, 0.1557, 0.8489, 0.1563, 0.8484, 0.137, 0.293, 0.5696, 0.3571, 0.5765, 0.3583, 0.6161, 0.294, 0.6026, 0.6716, 0.4411, 0.6946, 0.4502, 0.6928, 0.4864, 0.6691, 0.491, 0.5059, 0.4185, 0.6074, 0.4472, 0.6045, 0.5037, 0.5026, 0.4823, 0.9207, 0.2982, 0.9944, 0.2683, 0.9944, 0.344, 0.9207, 0.344, 0.5731, 0.6805, 0.6275, 0.6802, 0.6275, 0.7239, 0.5731, 0.7243, 0.4221, 0.7744, 0.3682, 0.7744, 0.3689, 0.7345, 0.4228, 0.7345, 0.5792, 0.5282, 0.6821, 0.5291, 0.682, 0.5537, 0.5984, 0.5529, 0.9882, 0.2406, 0.9882, 0.1563, 0.9986, 0.1721, 0.9986, 0.2405, 0.4973, 0.7529, 0.4973, 0.8184, 0.4868, 0.8184, 0.4868, 0.782, 0.484, 0.6013, 0.484, 0.5171, 0.4945, 0.517, 0.4945, 0.6013, 0.683, 0.5831, 0.6156, 0.5831, 0.6456, 0.5672, 0.6831, 0.5672, 0.6221, 0.5475, 0.623, 0.5169, 0.7066, 0.5184, 0.7058, 0.549, 0.4419, 0.7744, 0.4221, 0.7744, 0.4228, 0.7345, 0.4426, 0.7345, 0.5531, 0.6807, 0.5731, 0.6805, 0.5731, 0.7243, 0.5531, 0.7244, 0.6074, 0.4472, 0.6716, 0.4411, 0.6691, 0.491, 0.6045, 0.5037, 0.5461, 0.4274, 0.5562, 0.4466, 0.5159, 0.4466, 0.5226, 0.4274, 0.9189, 0.08367, 0.9202, 0.1364, 0.8484, 0.137, 0.8471, 0.08424, 0.4415, 0.8209, 0.3876, 0.8209, 0.3876, 0.7948, 0.4415, 0.7744, 0.6103, 0.3904, 0.6731, 0.4122, 0.6716, 0.4411, 0.6074, 0.4472, 0.8471, 0.2346, 0.8668, 0.2218, 0.8668, 0.2479, 0.8471, 0.2404, 0.5531, 0.7244, 0.5731, 0.7243, 0.5711, 0.7732, 0.5511, 0.7733, 0.6618, 0.4274, 0.683, 0.4466, 0.5915, 0.4466, 0.6156, 0.4274, 0.4415, 0.8864, 0.3876, 0.8864, 0.3876, 0.8209, 0.4415, 0.8209, 0.4872, 0.6668, 0.375, 0.6541, 0.3766, 0.6377, 0.4887, 0.6503, 0.6803, 0.4318, 0.6837, 0.4619, 0.5993, 0.4587, 0.5958, 0.4287, 0.4414, 0.962, 0.4211, 0.964, 0.4217, 0.8866, 0.4414, 0.8864, 0.4426, 0.9674, 0.4426, 0.9151, 0.4611, 0.9151, 0.4611, 0.9674, 0.3365, 0.1842, 0.3365, 0.1319, 0.3608, 0.1319, 0.3608, 0.1842, 0.4418, 0.6053, 0.4217, 0.6064, 0.4228, 0.517, 0.4426, 0.517, 0.4426, 0.7345, 0.4228, 0.7345, 0.4219, 0.6991, 0.4421, 0.698, 0.0, 0.0, 0.0, 0.0, 0.0, 0.0, 0.0, 0.0, 0.7734, 0.3559, 0.7734, 0.4274, 0.7038, 0.4274, 0.7038, 0.3559, 0.9944, 0.08635, 0.9746, 0.08646, 0.9746, 0.0001179, 0.9944, 0.0, 0.4106, 0.07144, 0.4106, 0.01917, 0.4978, 0.01916, 0.4978, 0.07143, 0.4887, 0.7529, 0.4426, 0.7529, 0.4426, 0.7338, 0.4887, 0.7338, 0.3222, 0.07145, 0.3222, 0.01918, 0.4106, 0.01917, 0.4106, 0.07144, 0.2264, 0.07146, 0.2264, 0.01919, 0.3222, 0.01918, 0.3222, 0.07145, 0.4959, 0.5177, 0.4953, 0.5454, 0.4953, 0.5454, 0.4953, 0.517, 0.1485, 0.07146, 0.1485, 0.0192, 0.2264, 0.01919, 0.2264, 0.07146, 0.07367, 0.07147, 0.07367, 0.01921, 0.1485, 0.0192, 0.1485, 0.07146, 0.07367, 4.647e-05, 0.07367, 0.01921, 1.756e-08, 0.01922, 1.537e-08, 5.454e-05, 0.3494, 0.3394, 0.3499, 0.3997, 0.2861, 0.4001, 0.2856, 0.3398, 0.563, 0.1721, 0.4758, 0.1691, 0.4766, 0.1527, 0.5638, 0.1556, 0.9944, 0.344, 0.9944, 0.4155, 0.9207, 0.4163, 0.9738, 0.3443, 0.1342, 0.7914, 0.1139, 0.7928, 0.06059, 0.721, 0.1342, 0.7217])
me_cube_011.materials.append(mat_material_023)
me_cube_011.use_remesh_preserve_volume = False
me_cube_011.use_remesh_preserve_attributes = False
me_cube_011.use_mirror_vertex_groups = False
me_cube_011.update()

# ---- objects
ob_lamp = bpy.data.objects.new('Lamp', light_lamp)
ob_camera = bpy.data.objects.new('Camera', cam_camera)
ob_cylinder_002 = bpy.data.objects.new('Cylinder.002', me_cylinder)
ob_cylinder_001 = bpy.data.objects.new('Cylinder.001', me_cylinder_004)
ob_cube_001 = bpy.data.objects.new('Cube.001', me_cube_006)
ob_cube_000 = bpy.data.objects.new('Cube.000', me_cube_011)

# ---- transforms, parenting, visibility, modifiers, constraints
ob_lamp.location = (4.076, 1.005, 5.904)
ob_lamp.rotation_euler = (0.6503, 0.05522, 1.866)
ob_lamp.lock_rotations_4d = False
ob_lamp.empty_display_type = 'ARROWS'
ob_lamp.color = (0.0, 0.0, 0.0, 0.0)
ob_lamp.lineart.crease_threshold = 0.0
ob_camera.location = (7.481, -6.508, 5.344)
ob_camera.rotation_euler = (1.109, 0.0, 0.8149)
ob_camera.lock_rotations_4d = False
ob_camera.empty_display_type = 'ARROWS'
ob_camera.color = (0.0, 0.0, 0.0, 0.0)
ob_camera.display_type = 'WIRE'
ob_camera.lineart.crease_threshold = 0.0
ob_cylinder_002.location = (0.0, 0.0, 0.0)
ob_cylinder_002.lineart.crease_threshold = 0.0
ob_cylinder_001.location = (1.108, 0.8021, 0.7065)
ob_cylinder_001.scale = (0.4137, 0.4137, 0.01911)
ob_cylinder_001.lineart.crease_threshold = 0.0
ob_cube_001.location = (0.3756, 0.02927, 0.7656)
ob_cube_001.rotation_euler = (0.0, -0.0, 4.676)
ob_cube_001.scale = (0.3857, 0.1154, 0.04851)
ob_cube_001.lineart.crease_threshold = 0.0
ob_cube_000.location = (0.8722, -0.8193, 0.8374)
ob_cube_000.rotation_euler = (0.0, -0.0, -4.667)
ob_cube_000.scale = (0.02891, 0.01412, 0.02906)
ob_cube_000.lineart.crease_threshold = 0.0

# ---- collection membership
col_collection_1.objects.link(ob_lamp)
col_collection_1.objects.link(ob_camera)
col_collection_1.objects.link(ob_cylinder_002)
col_collection_1.objects.link(ob_cylinder_001)
col_collection_1.objects.link(ob_cube_001)
col_collection_1.objects.link(ob_cube_000)

# ---- scene / render settings (as saved in the file)
scene.camera = ob_camera
scene.frame_start = 1; scene.frame_end = 250; scene.frame_set(0)
scene.render.engine = 'BLENDER_EEVEE_NEXT'
scene.render.resolution_percentage = 50
scene.render.dither_intensity = 0.0
scene.cycles.use_denoising = False
scene.cycles.samples = 128
scene.cycles.sampling_pattern = 'TABULATED_SOBOL'
scene.cycles.use_adaptive_sampling = False
scene.cycles.use_light_tree = False
scene.cycles.blur_glossy = 0.0
scene.cycles.sample_clamp_indirect = 0.0
scene.view_settings.view_transform = 'Standard'
bpy.context.view_layer.update()
